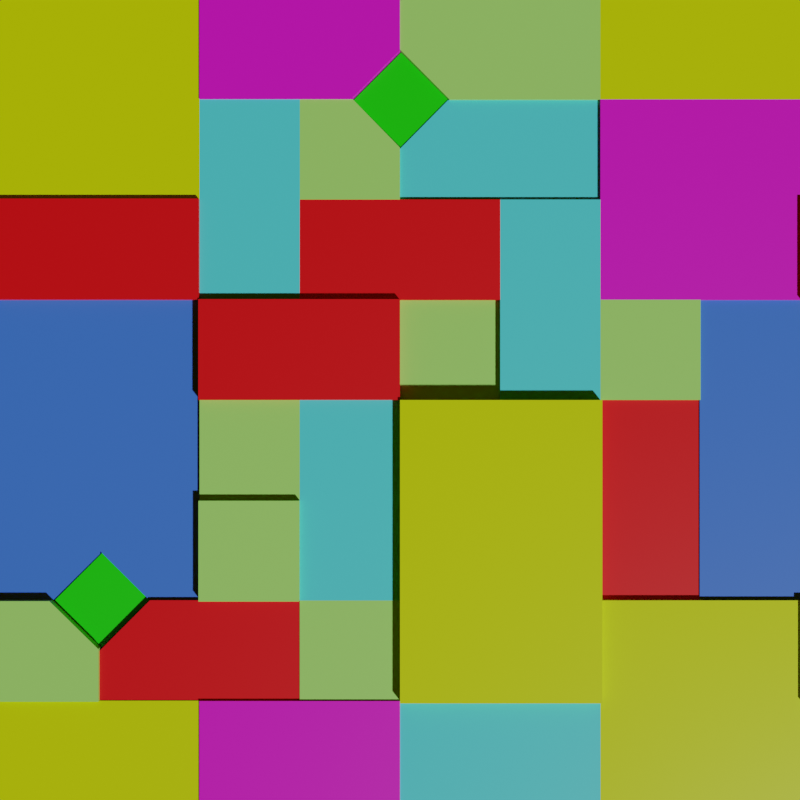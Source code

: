 # Source: Floortile.blend  (saved by Blender 2.90.8; exported with 4.5.12 LTS)
import bpy
from mathutils import Matrix  # noqa: F401  (used for matrix-valued properties, if any)

bpy.ops.wm.read_factory_settings(use_empty=True)
scene = bpy.context.scene
scene.name = 'Scene'

# ---- collections
col_collection = bpy.data.collections.new('Collection'); scene.collection.children.link(col_collection)

# ---- materials (node trees are filled in below, after node groups)
mat_material = bpy.data.materials.new('Material')
mat_material.alpha_threshold = 0.0
mat_material.use_transparent_shadow = False
mat_material.line_color = (0.0, 0.0, 0.0, 1.0)
mat_material_002 = bpy.data.materials.new('Material.002')
mat_material_002.use_transparent_shadow = False
mat_material_001 = bpy.data.materials.new('Material.001')
mat_material_001.use_transparent_shadow = False
mat_material_003 = bpy.data.materials.new('Material.003')
mat_material_003.use_transparent_shadow = False
mat_material_004 = bpy.data.materials.new('Material.004')
mat_material_004.use_transparent_shadow = False
mat_material_005 = bpy.data.materials.new('Material.005')
mat_material_005.use_transparent_shadow = False
mat_material_007 = bpy.data.materials.new('Material.007')
mat_material_007.use_transparent_shadow = False

# ---- material node trees
mat_material.use_nodes = True; mat_material.node_tree.nodes.clear()
_N = mat_material.node_tree.nodes; _L = mat_material.node_tree.links
n0 = _N.new('ShaderNodeOutputMaterial'); n0.name = 'Material Output'; n0.location = (300, 300)
n1 = _N.new('ShaderNodeBsdfPrincipled'); n1.name = 'Principled BSDF'; n1.location = (10, 300)
n1.distribution = 'GGX'
n1.subsurface_method = 'BURLEY'
n1.inputs[0].default_value = (0.6278, 0.8, 0.0, 1.0)
n1.inputs[2].default_value = 0.4
n1.inputs[3].default_value = 1.45
n1.inputs[27].default_value = (0.0, 0.0, 0.0, 1.0)
n1.inputs[28].default_value = 1.0
_L.new(n1.outputs[0], n0.inputs[0])
n0.is_active_output = True
mat_material_002.use_nodes = True; mat_material_002.node_tree.nodes.clear()
_N = mat_material_002.node_tree.nodes; _L = mat_material_002.node_tree.links
n0 = _N.new('ShaderNodeBsdfPrincipled'); n0.name = 'Principled BSDF'; n0.location = (10, 300)
n0.distribution = 'GGX'
n0.subsurface_method = 'BURLEY'
n0.inputs[0].default_value = (0.04615, 0.1739, 0.8, 1.0)
n0.inputs[3].default_value = 1.45
n0.inputs[27].default_value = (0.0, 0.0, 0.0, 1.0)
n0.inputs[28].default_value = 1.0
n1 = _N.new('ShaderNodeOutputMaterial'); n1.name = 'Material Output'; n1.location = (300, 300)
_L.new(n0.outputs[0], n1.inputs[0])
n1.is_active_output = True
mat_material_001.use_nodes = True; mat_material_001.node_tree.nodes.clear()
_N = mat_material_001.node_tree.nodes; _L = mat_material_001.node_tree.links
n0 = _N.new('ShaderNodeBsdfPrincipled'); n0.name = 'Principled BSDF'; n0.location = (10, 300)
n0.distribution = 'GGX'
n0.subsurface_method = 'BURLEY'
n0.inputs[0].default_value = (0.8, 0.0007775, 0.00573, 1.0)
n0.inputs[3].default_value = 1.45
n0.inputs[27].default_value = (0.0, 0.0, 0.0, 1.0)
n0.inputs[28].default_value = 1.0
n1 = _N.new('ShaderNodeOutputMaterial'); n1.name = 'Material Output'; n1.location = (300, 300)
_L.new(n0.outputs[0], n1.inputs[0])
n1.is_active_output = True
mat_material_003.use_nodes = True; mat_material_003.node_tree.nodes.clear()
_N = mat_material_003.node_tree.nodes; _L = mat_material_003.node_tree.links
n0 = _N.new('ShaderNodeBsdfPrincipled'); n0.name = 'Principled BSDF'; n0.location = (10, 300)
n0.distribution = 'GGX'
n0.subsurface_method = 'BURLEY'
n0.inputs[0].default_value = (0.3463, 0.8, 0.1568, 1.0)
n0.inputs[3].default_value = 1.45
n0.inputs[27].default_value = (0.0, 0.0, 0.0, 1.0)
n0.inputs[28].default_value = 1.0
n1 = _N.new('ShaderNodeOutputMaterial'); n1.name = 'Material Output'; n1.location = (300, 300)
_L.new(n0.outputs[0], n1.inputs[0])
n1.is_active_output = True
mat_material_004.use_nodes = True; mat_material_004.node_tree.nodes.clear()
_N = mat_material_004.node_tree.nodes; _L = mat_material_004.node_tree.links
n0 = _N.new('ShaderNodeBsdfPrincipled'); n0.name = 'Principled BSDF'; n0.location = (10, 300)
n0.distribution = 'GGX'
n0.subsurface_method = 'BURLEY'
n0.inputs[0].default_value = (0.07989, 0.7326, 0.8, 1.0)
n0.inputs[3].default_value = 1.45
n0.inputs[27].default_value = (0.0, 0.0, 0.0, 1.0)
n0.inputs[28].default_value = 1.0
n1 = _N.new('ShaderNodeOutputMaterial'); n1.name = 'Material Output'; n1.location = (300, 300)
_L.new(n0.outputs[0], n1.inputs[0])
n1.is_active_output = True
mat_material_005.use_nodes = True; mat_material_005.node_tree.nodes.clear()
_N = mat_material_005.node_tree.nodes; _L = mat_material_005.node_tree.links
n0 = _N.new('ShaderNodeBsdfPrincipled'); n0.name = 'Principled BSDF'; n0.location = (10, 300)
n0.distribution = 'GGX'
n0.subsurface_method = 'BURLEY'
n0.inputs[0].default_value = (0.8, 0.005405, 0.6655, 1.0)
n0.inputs[3].default_value = 1.45
n0.inputs[27].default_value = (0.0, 0.0, 0.0, 1.0)
n0.inputs[28].default_value = 1.0
n1 = _N.new('ShaderNodeOutputMaterial'); n1.name = 'Material Output'; n1.location = (300, 300)
_L.new(n0.outputs[0], n1.inputs[0])
n1.is_active_output = True
mat_material_007.use_nodes = True; mat_material_007.node_tree.nodes.clear()
_N = mat_material_007.node_tree.nodes; _L = mat_material_007.node_tree.links
n0 = _N.new('ShaderNodeBsdfPrincipled'); n0.name = 'Principled BSDF'; n0.location = (10, 300)
n0.distribution = 'GGX'
n0.subsurface_method = 'BURLEY'
n0.inputs[0].default_value = (0.007808, 0.8, 0.0, 1.0)
n0.inputs[3].default_value = 1.45
n0.inputs[27].default_value = (0.0, 0.0, 0.0, 1.0)
n0.inputs[28].default_value = 1.0
n1 = _N.new('ShaderNodeOutputMaterial'); n1.name = 'Material Output'; n1.location = (300, 300)
_L.new(n0.outputs[0], n1.inputs[0])
n1.is_active_output = True

# ---- world
world_world = bpy.data.worlds.new('World'); scene.world = world_world
world_world.use_nodes = True; world_world.node_tree.nodes.clear()
_N = world_world.node_tree.nodes; _L = world_world.node_tree.links
n0 = _N.new('ShaderNodeOutputWorld'); n0.name = 'World Output'; n0.location = (300, 300)
n1 = _N.new('ShaderNodeBackground'); n1.name = 'Background'; n1.location = (10, 300)
n1.inputs[0].default_value = (0.05087, 0.02132, 0.0, 1.0)
_L.new(n1.outputs[0], n0.inputs[0])
n0.is_active_output = True
world_world.color = (0.6152, 0.06141, 0.0)
world_world.use_sun_shadow = False
world_world.sun_shadow_jitter_overblur = 0.0

# ---- cameras
cam_camera_001 = bpy.data.cameras.new('Camera.001')

# ---- meshes
me_plane_002 = bpy.data.meshes.new('Plane.002')
me_plane_002.from_pydata([(-3.0, -3.0, 0.0), (3.0, -3.0, 0.0), (-3.0, 3.0, 0.0), (3.0, 3.0, 0.0), (-1.0, -3.0, 0.0), (1.0, -3.0, 0.0), (1.0, 3.0, 0.0), (-1.0, 3.0, 0.0), (-3.0, 1.0, 0.0), (-3.0, -1.0, 0.0), (3.0, -1.0, 0.0), (3.0, 1.0, 0.0), (-1.0, -1.0, 0.0), (-1.0, 1.0, 0.0), (1.0, -1.0, 0.0), (1.0, 1.0, 0.0)], [], [(15, 11, 3, 6), (8, 13, 7, 2), (13, 15, 6, 7), (4, 5, 14, 12), (12, 14, 15, 13), (0, 4, 12, 9), (9, 12, 13, 8), (5, 1, 10, 14), (14, 10, 11, 15)])
_uv = me_plane_002.uv_layers.new(name='UVMap')
_uv.uv.foreach_set('vector', [0.6667, 0.6667, 1.0, 0.6667, 1.0, 1.0, 0.6667, 1.0, 0.0, 0.6667, 0.3333, 0.6667, 0.3333, 1.0, 0.0, 1.0, 0.3333, 0.6667, 0.6667, 0.6667, 0.6667, 1.0, 0.3333, 1.0, 0.3333, 0.0, 0.6667, 0.0, 0.6667, 0.3333, 0.3333, 0.3333, 0.3333, 0.3333, 0.6667, 0.3333, 0.6667, 0.6667, 0.3333, 0.6667, 0.0, 0.0, 0.3333, 0.0, 0.3333, 0.3333, 0.0, 0.3333, 0.0, 0.3333, 0.3333, 0.3333, 0.3333, 0.6667, 0.0, 0.6667, 0.6667, 0.0, 1.0, 0.0, 1.0, 0.3333, 0.6667, 0.3333, 0.6667, 0.3333, 1.0, 0.3333, 1.0, 0.6667, 0.6667, 0.6667])
_ca = me_plane_002.color_attributes.new('Col', 'BYTE_COLOR', 'CORNER')
_ca.data.foreach_set('color', [1.0, 1.0, 1.0, 1.0, 1.0, 1.0, 1.0, 1.0, 1.0, 1.0, 1.0, 1.0, 1.0, 1.0, 1.0, 1.0, 1.0, 1.0, 1.0, 1.0, 1.0, 1.0, 1.0, 1.0, 1.0, 1.0, 1.0, 1.0, 1.0, 1.0, 1.0, 1.0, 1.0, 1.0, 1.0, 1.0, 1.0, 1.0, 1.0, 1.0, 1.0, 1.0, 1.0, 1.0, 1.0, 1.0, 1.0, 1.0, 1.0, 1.0, 1.0, 1.0, 1.0, 1.0, 1.0, 1.0, 1.0, 1.0, 1.0, 1.0, 1.0, 1.0, 1.0, 1.0, 1.0, 1.0, 1.0, 1.0, 1.0, 1.0, 1.0, 1.0, 1.0, 1.0, 1.0, 1.0, 1.0, 1.0, 1.0, 1.0, 1.0, 1.0, 1.0, 1.0, 1.0, 1.0, 1.0, 1.0, 1.0, 1.0, 1.0, 1.0, 1.0, 1.0, 1.0, 1.0, 1.0, 1.0, 1.0, 1.0, 1.0, 1.0, 1.0, 1.0, 1.0, 1.0, 1.0, 1.0, 1.0, 1.0, 1.0, 1.0, 1.0, 1.0, 1.0, 1.0, 1.0, 1.0, 1.0, 1.0, 1.0, 1.0, 1.0, 1.0, 1.0, 1.0, 1.0, 1.0, 1.0, 1.0, 1.0, 1.0, 1.0, 1.0, 1.0, 1.0, 1.0, 1.0, 1.0, 1.0, 1.0, 1.0, 1.0, 1.0])
me_plane_002.use_remesh_fix_poles = True
me_plane_002.use_remesh_preserve_attributes = False
me_plane_002.use_mirror_vertex_groups = False
me_plane_002.update()
me_plane_005 = bpy.data.meshes.new('Plane.005')
me_plane_005.from_pydata([(-1.0, 1.0, 0.4096), (-0.5, 1.0, 0.4096), (-0.75, 1.0, 0.4096), (-1.0, 0.25, 0.4096), (-1.0, 0.5, 0.4096), (-1.0, 0.75, 0.4096), (-0.75, 0.25, 0.4096), (-0.75, 0.5, 0.4096), (-0.75, 0.75, 0.4096), (-0.5, 0.25, 0.4096), (-0.5, 0.5, 0.4096), (-0.5, 0.75, 0.4096), (-1.0, 0.75, 0.3396), (-1.0, 1.0, 0.3396), (-0.75, 1.0, 0.3396), (-0.5, 1.0, 0.3396), (-0.75, 0.75, 0.3396), (-0.5, 0.75, 0.3396), (-1.0, 0.25, 0.3396), (-1.0, 0.5, 0.3396), (-0.75, 0.25, 0.3396), (-0.75, 0.5, 0.3396), (-0.5, 0.25, 0.3396), (-0.5, 0.5, 0.3396)], [], [(5, 0, 2, 8), (8, 2, 1, 11), (6, 7, 10, 9), (7, 8, 11, 10), (3, 4, 7, 6), (4, 5, 8, 7), (12, 16, 14, 13), (16, 17, 15, 14), (20, 22, 23, 21), (21, 23, 17, 16), (18, 20, 21, 19), (19, 21, 16, 12), (0, 5, 12, 13), (2, 0, 13, 14), (1, 2, 14, 15), (11, 1, 15, 17), (4, 3, 18, 19), (5, 4, 19, 12), (9, 10, 23, 22), (10, 11, 17, 23), (6, 9, 22, 20), (3, 6, 20, 18)])
_uv = me_plane_005.uv_layers.new(name='UVMap')
_uv.uv.foreach_set('vector', [0.3333, 0.625, 0.3333, 0.6667, 0.375, 0.6667, 0.375, 0.625, 0.375, 0.625, 0.375, 0.6667, 0.4167, 0.6667, 0.4167, 0.625, 0.375, 0.5417, 0.375, 0.5833, 0.4167, 0.5833, 0.4167, 0.5417, 0.375, 0.5833, 0.375, 0.625, 0.4167, 0.625, 0.4167, 0.5833, 0.3333, 0.5417, 0.3333, 0.5833, 0.375, 0.5833, 0.375, 0.5417, 0.3333, 0.5833, 0.3333, 0.625, 0.375, 0.625, 0.375, 0.5833, 0.3333, 0.625, 0.375, 0.625, 0.375, 0.6667, 0.3333, 0.6667, 0.375, 0.625, 0.4167, 0.625, 0.4167, 0.6667, 0.375, 0.6667, 0.375, 0.5417, 0.4167, 0.5417, 0.4167, 0.5833, 0.375, 0.5833, 0.375, 0.5833, 0.4167, 0.5833, 0.4167, 0.625, 0.375, 0.625, 0.3333, 0.5417, 0.375, 0.5417, 0.375, 0.5833, 0.3333, 0.5833, 0.3333, 0.5833, 0.375, 0.5833, 0.375, 0.625, 0.3333, 0.625, 0.3333, 0.6667, 0.3333, 0.625, 0.3333, 0.625, 0.3333, 0.6667, 0.375, 0.6667, 0.3333, 0.6667, 0.3333, 0.6667, 0.375, 0.6667, 0.4167, 0.6667, 0.375, 0.6667, 0.375, 0.6667, 0.4167, 0.6667, 0.4167, 0.625, 0.4167, 0.6667, 0.4167, 0.6667, 0.4167, 0.625, 0.3333, 0.5833, 0.3333, 0.5417, 0.3333, 0.5417, 0.3333, 0.5833, 0.3333, 0.625, 0.3333, 0.5833, 0.3333, 0.5833, 0.3333, 0.625, 0.4167, 0.5417, 0.4167, 0.5833, 0.4167, 0.5833, 0.4167, 0.5417, 0.4167, 0.5833, 0.4167, 0.625, 0.4167, 0.625, 0.4167, 0.5833, 0.375, 0.5417, 0.4167, 0.5417, 0.4167, 0.5417, 0.375, 0.5417, 0.3333, 0.5417, 0.375, 0.5417, 0.375, 0.5417, 0.3333, 0.5417])
me_plane_005.materials.append(mat_material)
me_plane_005.materials.append(mat_material_002)
me_plane_005.materials.append(mat_material_001)
me_plane_005.materials.append(mat_material_003)
me_plane_005.materials.append(mat_material_004)
me_plane_005.materials.append(mat_material_005)
me_plane_005.use_remesh_fix_poles = True
me_plane_005.use_remesh_preserve_attributes = False
me_plane_005.use_mirror_vertex_groups = False
me_plane_005.update()
me_plane_032 = bpy.data.meshes.new('Plane.032')
me_plane_032.from_pydata([(-1.25, -0.25, 0.4096), (-1.0, -0.25, 0.4096), (-1.25, 0.0, 0.4096), (-1.25, -0.5, 0.4096), (-1.25, -0.25, 0.3396), (-1.0, -0.25, 0.3396), (-1.25, 0.0, 0.3396), (-1.25, -0.5, 0.3396), (-1.0, -0.5, 0.3396), (-1.25, -0.75, 0.3396), (-1.0, -0.75, 0.3396), (-1.25, -0.75, 0.4096), (-1.0, -0.75, 0.4096), (-1.0, -0.5, 0.4096), (-0.75, -0.5, 0.4096), (-0.5, -0.75, 0.4096), (-0.75, -0.5, 0.3396), (-0.5, -0.75, 0.3396), (-0.5, -0.5, 0.3396), (-0.5, -0.25, 0.3396), (-0.5, -0.5, 0.4096), (-0.5, -0.25, 0.4096), (-0.5, 0.0, 0.4096), (-0.75, -0.25, 0.4096), (-0.75, 0.0, 0.4096), (-1.0, 0.0, 0.4096), (-0.75, 0.0, 0.3396), (-0.75, -0.25, 0.3396), (-0.5, 0.0, 0.3396), (-1.0, 0.0, 0.3396), (-0.75, -0.6286, 0.4096), (-0.628, -0.75, 0.4096), (-0.75, -0.6286, 0.3396), (-0.628, -0.75, 0.3396), (-0.8668, -0.75, 0.4096), (-0.8668, -0.75, 0.3396), (-0.75, -0.6343, 0.4096), (-0.75, -0.6343, 0.3396)], [], [(3, 0, 1, 13), (0, 2, 25, 1), (2, 0, 4, 6), (0, 3, 7, 4), (7, 8, 5, 4), (4, 5, 29, 6), (9, 10, 8, 7), (3, 11, 9, 7), (11, 12, 10, 9), (11, 3, 13, 12), (30, 14, 20, 15, 31), (31, 15, 17, 33), (33, 17, 18, 16, 32), (15, 20, 18, 17), (20, 21, 19, 18), (16, 18, 19, 27), (14, 23, 21, 20), (21, 22, 28, 19), (23, 24, 22, 21), (1, 25, 24, 23), (13, 1, 23, 14), (22, 24, 26, 28), (24, 25, 29, 26), (5, 27, 26, 29), (27, 19, 28, 26), (25, 2, 6, 29), (8, 16, 27, 5), (10, 35, 37, 32, 16, 8), (12, 13, 14, 30, 36, 34), (12, 34, 35, 10)])
me_plane_032.polygons.foreach_set('material_index', [1, 1, 1, 1, 1, 1, 1, 1, 1, 1, 1, 1, 1, 1, 1, 1, 1, 1, 1, 1, 1, 1, 1, 1, 1, 1, 1, 1, 1, 1])
_uv = me_plane_032.uv_layers.new(name='UVMap')
_uv.uv.foreach_set('vector', [0.4167, 0.5417, 0.4167, 0.5833, 0.4583, 0.5833, 0.4583, 0.5417, 0.4167, 0.5833, 0.4167, 0.625, 0.4583, 0.625, 0.4583, 0.5833, 0.4167, 0.625, 0.4167, 0.5833, 0.4167, 0.5833, 0.4167, 0.625, 0.4167, 0.5833, 0.4167, 0.5417, 0.4167, 0.5417, 0.4167, 0.5833, 0.4167, 0.5417, 0.4583, 0.5417, 0.4583, 0.5833, 0.4167, 0.5833, 0.4167, 0.5833, 0.4583, 0.5833, 0.4583, 0.625, 0.4167, 0.625, 0.4167, 0.5, 0.4583, 0.5, 0.4583, 0.5417, 0.4167, 0.5417, 0.4167, 0.5417, 0.4167, 0.5, 0.4167, 0.5, 0.4167, 0.5417, 0.4167, 0.5, 0.4583, 0.5, 0.4583, 0.5, 0.4167, 0.5, 0.4167, 0.5, 0.4167, 0.5417, 0.4583, 0.5417, 0.4583, 0.5, 0.5, 0.5202, 0.5, 0.5417, 0.5417, 0.5417, 0.5417, 0.5, 0.5203, 0.5, 0.5203, 0.5, 0.5417, 0.5, 0.5417, 0.5, 0.5203, 0.5, 0.5203, 0.5, 0.5417, 0.5, 0.5417, 0.5417, 0.5, 0.5417, 0.5, 0.5202, 0.5417, 0.5, 0.5417, 0.5417, 0.5417, 0.5417, 0.5417, 0.5, 0.5417, 0.5417, 0.5417, 0.5833, 0.5417, 0.5833, 0.5417, 0.5417, 0.5, 0.5417, 0.5417, 0.5417, 0.5417, 0.5833, 0.5, 0.5833, 0.5, 0.5417, 0.5, 0.5833, 0.5417, 0.5833, 0.5417, 0.5417, 0.5417, 0.5833, 0.5417, 0.625, 0.5417, 0.625, 0.5417, 0.5833, 0.5, 0.5833, 0.5, 0.625, 0.5417, 0.625, 0.5417, 0.5833, 0.4583, 0.5833, 0.4583, 0.625, 0.5, 0.625, 0.5, 0.5833, 0.4583, 0.5417, 0.4583, 0.5833, 0.5, 0.5833, 0.5, 0.5417, 0.5417, 0.625, 0.5, 0.625, 0.5, 0.625, 0.5417, 0.625, 0.5, 0.625, 0.4583, 0.625, 0.4583, 0.625, 0.5, 0.625, 0.4583, 0.5833, 0.5, 0.5833, 0.5, 0.625, 0.4583, 0.625, 0.5, 0.5833, 0.5417, 0.5833, 0.5417, 0.625, 0.5, 0.625, 0.4583, 0.625, 0.4167, 0.625, 0.4167, 0.625, 0.4583, 0.625, 0.4583, 0.5417, 0.5, 0.5417, 0.5, 0.5833, 0.4583, 0.5833, 0.4583, 0.5, 0.4805, 0.5, 0.5, 0.5193, 0.5, 0.5202, 0.5, 0.5417, 0.4583, 0.5417, 0.4583, 0.5, 0.4583, 0.5417, 0.5, 0.5417, 0.5, 0.5202, 0.5, 0.5193, 0.4805, 0.5, 0.4583, 0.5, 0.4805, 0.5, 0.4805, 0.5, 0.4583, 0.5])
me_plane_032.materials.append(mat_material)
me_plane_032.materials.append(mat_material_002)
me_plane_032.materials.append(mat_material_001)
me_plane_032.materials.append(mat_material_003)
me_plane_032.materials.append(mat_material_004)
me_plane_032.materials.append(mat_material_005)
me_plane_032.use_remesh_fix_poles = True
me_plane_032.use_remesh_preserve_attributes = False
me_plane_032.use_mirror_vertex_groups = False
me_plane_032.update()
me_plane_033 = bpy.data.meshes.new('Plane.033')
me_plane_033.from_pydata([(-4.47e-08, -0.25, 0.4096), (-0.25, -0.25, 0.4096), (-4.47e-08, 1.49e-08, 0.4096), (-4.47e-08, -0.25, 0.3396), (-0.25, -0.25, 0.3396), (-4.47e-08, 1.49e-08, 0.3396), (-0.25, 1.49e-08, 0.3396), (-0.5, 1.49e-08, 0.3396), (-0.25, 1.49e-08, 0.4096), (-0.5, 1.49e-08, 0.4096), (-0.5, -0.25, 0.4096), (-0.5, -0.25, 0.3396)], [], [(1, 0, 3, 4), (1, 8, 2, 0), (0, 2, 5, 3), (4, 3, 5, 6), (2, 8, 6, 5), (11, 4, 6, 7), (8, 9, 7, 6), (10, 9, 8, 1), (9, 10, 11, 7), (10, 1, 4, 11)])
me_plane_033.polygons.foreach_set('material_index', [2, 2, 2, 2, 2, 2, 2, 2, 2, 2])
_uv = me_plane_033.uv_layers.new(name='UVMap')
_uv.uv.foreach_set('vector', [0.4167, 0.4583, 0.4583, 0.4583, 0.4583, 0.4583, 0.4167, 0.4583, 0.4167, 0.4583, 0.4167, 0.5, 0.4583, 0.5, 0.4583, 0.4583, 0.4583, 0.4583, 0.4583, 0.5, 0.4583, 0.5, 0.4583, 0.4583, 0.4167, 0.4583, 0.4583, 0.4583, 0.4583, 0.5, 0.4167, 0.5, 0.4583, 0.5, 0.4167, 0.5, 0.4167, 0.5, 0.4583, 0.5, 0.375, 0.4583, 0.4167, 0.4583, 0.4167, 0.5, 0.375, 0.5, 0.4167, 0.5, 0.375, 0.5, 0.375, 0.5, 0.4167, 0.5, 0.375, 0.4583, 0.375, 0.5, 0.4167, 0.5, 0.4167, 0.4583, 0.375, 0.5, 0.375, 0.4583, 0.375, 0.4583, 0.375, 0.5, 0.375, 0.4583, 0.4167, 0.4583, 0.4167, 0.4583, 0.375, 0.4583])
me_plane_033.materials.append(mat_material)
me_plane_033.materials.append(mat_material_002)
me_plane_033.materials.append(mat_material_001)
me_plane_033.materials.append(mat_material_003)
me_plane_033.materials.append(mat_material_004)
me_plane_033.materials.append(mat_material_005)
me_plane_033.use_remesh_fix_poles = True
me_plane_033.use_remesh_preserve_attributes = False
me_plane_033.use_mirror_vertex_groups = False
me_plane_033.update()
me_plane_034 = bpy.data.meshes.new('Plane.034')
me_plane_034.from_pydata([(-0.25, -0.5, 0.4096), (-0.5, -0.5, 0.4096), (-0.25, -0.25, 0.4096), (-0.25, -0.5, 0.3396), (-0.5, -0.5, 0.3396), (-0.25, -0.25, 0.3396), (-0.5, -0.25, 0.3396), (-0.5, -0.25, 0.4096)], [], [(1, 0, 3, 4), (1, 7, 2, 0), (0, 2, 5, 3), (4, 3, 5, 6), (2, 7, 6, 5), (7, 1, 4, 6)])
me_plane_034.polygons.foreach_set('material_index', [3, 3, 3, 3, 3, 3])
_uv = me_plane_034.uv_layers.new(name='UVMap')
_uv.uv.foreach_set('vector', [0.4167, 0.625, 0.4583, 0.625, 0.4583, 0.625, 0.4167, 0.625, 0.4167, 0.625, 0.4167, 0.6667, 0.4583, 0.6667, 0.4583, 0.625, 0.4583, 0.625, 0.4583, 0.6667, 0.4583, 0.6667, 0.4583, 0.625, 0.4167, 0.625, 0.4583, 0.625, 0.4583, 0.6667, 0.4167, 0.6667, 0.4583, 0.6667, 0.4167, 0.6667, 0.4167, 0.6667, 0.4583, 0.6667, 0.4167, 0.6667, 0.4167, 0.625, 0.4167, 0.625, 0.4167, 0.6667])
me_plane_034.materials.append(mat_material)
me_plane_034.materials.append(mat_material_002)
me_plane_034.materials.append(mat_material_001)
me_plane_034.materials.append(mat_material_003)
me_plane_034.materials.append(mat_material_004)
me_plane_034.materials.append(mat_material_005)
me_plane_034.use_remesh_fix_poles = True
me_plane_034.use_remesh_preserve_attributes = False
me_plane_034.use_mirror_vertex_groups = False
me_plane_034.update()
me_plane_035 = bpy.data.meshes.new('Plane.035')
me_plane_035.from_pydata([(-5.96e-08, -0.25, 0.4096), (-5.96e-08, -0.5, 0.4096), (0.25, -0.25, 0.4096), (-5.96e-08, -0.25, 0.3396), (-5.96e-08, -0.5, 0.3396), (0.25, -0.25, 0.3396), (0.5, -0.25, 0.3396), (0.25, -0.5, 0.3396), (0.25, -0.75, 0.3396), (0.5, -0.5, 0.3396), (0.5, -0.75, 0.3396), (0.5, -0.5, 0.4096), (0.5, -0.25, 0.4096), (0.5, -0.75, 0.4096), (0.25, -0.5, 0.4096), (0.25, -0.75, 0.4096), (0.25, -1.0, 0.4096), (-5.96e-08, -0.75, 0.4096), (-5.96e-08, -1.0, 0.4096), (-5.96e-08, -0.75, 0.3396), (-5.96e-08, -1.0, 0.3396), (0.25, -1.0, 0.3396), (0.5, -1.0, 0.3396), (0.5, -1.0, 0.4096)], [], [(0, 1, 4, 3), (1, 0, 2, 14), (2, 0, 3, 5), (4, 7, 5, 3), (12, 2, 5, 6), (7, 9, 6, 5), (19, 8, 7, 4), (8, 10, 9, 7), (11, 12, 6, 9), (13, 11, 9, 10), (14, 2, 12, 11), (15, 14, 11, 13), (17, 1, 14, 15), (18, 17, 15, 16), (16, 15, 13, 23), (17, 18, 20, 19), (1, 17, 19, 4), (20, 21, 8, 19), (18, 16, 21, 20), (21, 22, 10, 8), (16, 23, 22, 21), (23, 13, 10, 22)])
_uv = me_plane_035.uv_layers.new(name='UVMap')
_uv.uv.foreach_set('vector', [0.3333, 0.6667, 0.3333, 0.625, 0.3333, 0.625, 0.3333, 0.6667, 0.3333, 0.625, 0.3333, 0.6667, 0.375, 0.6667, 0.375, 0.625, 0.375, 0.6667, 0.3333, 0.6667, 0.3333, 0.6667, 0.375, 0.6667, 0.3333, 0.625, 0.375, 0.625, 0.375, 0.6667, 0.3333, 0.6667, 0.4167, 0.6667, 0.375, 0.6667, 0.375, 0.6667, 0.4167, 0.6667, 0.375, 0.625, 0.4167, 0.625, 0.4167, 0.6667, 0.375, 0.6667, 0.3333, 0.5833, 0.375, 0.5833, 0.375, 0.625, 0.3333, 0.625, 0.375, 0.5833, 0.4167, 0.5833, 0.4167, 0.625, 0.375, 0.625, 0.4167, 0.625, 0.4167, 0.6667, 0.4167, 0.6667, 0.4167, 0.625, 0.4167, 0.5833, 0.4167, 0.625, 0.4167, 0.625, 0.4167, 0.5833, 0.375, 0.625, 0.375, 0.6667, 0.4167, 0.6667, 0.4167, 0.625, 0.375, 0.5833, 0.375, 0.625, 0.4167, 0.625, 0.4167, 0.5833, 0.3333, 0.5833, 0.3333, 0.625, 0.375, 0.625, 0.375, 0.5833, 0.3333, 0.5417, 0.3333, 0.5833, 0.375, 0.5833, 0.375, 0.5417, 0.375, 0.5417, 0.375, 0.5833, 0.4167, 0.5833, 0.4167, 0.5417, 0.3333, 0.5833, 0.3333, 0.5417, 0.3333, 0.5417, 0.3333, 0.5833, 0.3333, 0.625, 0.3333, 0.5833, 0.3333, 0.5833, 0.3333, 0.625, 0.3333, 0.5417, 0.375, 0.5417, 0.375, 0.5833, 0.3333, 0.5833, 0.3333, 0.5417, 0.375, 0.5417, 0.375, 0.5417, 0.3333, 0.5417, 0.375, 0.5417, 0.4167, 0.5417, 0.4167, 0.5833, 0.375, 0.5833, 0.375, 0.5417, 0.4167, 0.5417, 0.4167, 0.5417, 0.375, 0.5417, 0.4167, 0.5417, 0.4167, 0.5833, 0.4167, 0.5833, 0.4167, 0.5417])
me_plane_035.materials.append(mat_material)
me_plane_035.materials.append(mat_material_002)
me_plane_035.materials.append(mat_material_001)
me_plane_035.materials.append(mat_material_003)
me_plane_035.materials.append(mat_material_004)
me_plane_035.materials.append(mat_material_005)
me_plane_035.use_remesh_fix_poles = True
me_plane_035.use_remesh_preserve_attributes = False
me_plane_035.use_mirror_vertex_groups = False
me_plane_035.update()
me_plane_036 = bpy.data.meshes.new('Plane.036')
me_plane_036.from_pydata([(0.25, -0.25, 0.4096), (0.25, -2.98e-08, 0.4096), (0.5, -0.25, 0.4096), (0.25, -0.25, 0.3396), (0.25, -2.98e-08, 0.3396), (0.5, -0.25, 0.3396), (0.5, -2.98e-08, 0.3396), (0.5, 0.25, 0.3396), (0.5, -2.98e-08, 0.4096), (0.5, 0.25, 0.4096), (0.25, 0.25, 0.4096), (0.25, 0.25, 0.3396)], [], [(1, 0, 3, 4), (1, 8, 2, 0), (0, 2, 5, 3), (4, 3, 5, 6), (2, 8, 6, 5), (11, 4, 6, 7), (8, 9, 7, 6), (10, 9, 8, 1), (9, 10, 11, 7), (10, 1, 4, 11)])
me_plane_036.polygons.foreach_set('material_index', [4, 4, 4, 4, 4, 4, 4, 4, 4, 4])
_uv = me_plane_036.uv_layers.new(name='UVMap')
_uv.uv.foreach_set('vector', [0.4167, 0.4583, 0.4583, 0.4583, 0.4583, 0.4583, 0.4167, 0.4583, 0.4167, 0.4583, 0.4167, 0.5, 0.4583, 0.5, 0.4583, 0.4583, 0.4583, 0.4583, 0.4583, 0.5, 0.4583, 0.5, 0.4583, 0.4583, 0.4167, 0.4583, 0.4583, 0.4583, 0.4583, 0.5, 0.4167, 0.5, 0.4583, 0.5, 0.4167, 0.5, 0.4167, 0.5, 0.4583, 0.5, 0.375, 0.4583, 0.4167, 0.4583, 0.4167, 0.5, 0.375, 0.5, 0.4167, 0.5, 0.375, 0.5, 0.375, 0.5, 0.4167, 0.5, 0.375, 0.4583, 0.375, 0.5, 0.4167, 0.5, 0.4167, 0.4583, 0.375, 0.5, 0.375, 0.4583, 0.375, 0.4583, 0.375, 0.5, 0.375, 0.4583, 0.4167, 0.4583, 0.4167, 0.4583, 0.375, 0.4583])
me_plane_036.materials.append(mat_material)
me_plane_036.materials.append(mat_material_002)
me_plane_036.materials.append(mat_material_001)
me_plane_036.materials.append(mat_material_003)
me_plane_036.materials.append(mat_material_004)
me_plane_036.materials.append(mat_material_005)
me_plane_036.use_remesh_fix_poles = True
me_plane_036.use_remesh_preserve_attributes = False
me_plane_036.use_mirror_vertex_groups = False
me_plane_036.update()
me_plane_037 = bpy.data.meshes.new('Plane.037')
me_plane_037.from_pydata([(-0.5, 1.49e-08, 0.4096), (-0.5, 0.25, 0.4096), (-0.25, 0.0, 0.4096), (-0.5, 1.49e-08, 0.3396), (-0.5, 0.25, 0.3396), (-0.25, 0.0, 0.3396), (-0.25, 0.25, 0.3396), (-0.25, 0.5, 0.3396), (-0.25, 0.25, 0.4096), (-0.25, 0.5, 0.4096), (-0.5, 0.5, 0.4096), (-0.5, 0.5, 0.3396)], [], [(1, 0, 3, 4), (1, 8, 2, 0), (0, 2, 5, 3), (4, 3, 5, 6), (2, 8, 6, 5), (11, 4, 6, 7), (8, 9, 7, 6), (10, 9, 8, 1), (9, 10, 11, 7), (10, 1, 4, 11)])
me_plane_037.polygons.foreach_set('material_index', [4, 4, 4, 4, 4, 4, 4, 4, 4, 4])
_uv = me_plane_037.uv_layers.new(name='UVMap')
_uv.uv.foreach_set('vector', [0.4167, 0.4583, 0.4583, 0.4583, 0.4583, 0.4583, 0.4167, 0.4583, 0.4167, 0.4583, 0.4167, 0.5, 0.4583, 0.5, 0.4583, 0.4583, 0.4583, 0.4583, 0.4583, 0.5, 0.4583, 0.5, 0.4583, 0.4583, 0.4167, 0.4583, 0.4583, 0.4583, 0.4583, 0.5, 0.4167, 0.5, 0.4583, 0.5, 0.4167, 0.5, 0.4167, 0.5, 0.4583, 0.5, 0.375, 0.4583, 0.4167, 0.4583, 0.4167, 0.5, 0.375, 0.5, 0.4167, 0.5, 0.375, 0.5, 0.375, 0.5, 0.4167, 0.5, 0.375, 0.4583, 0.375, 0.5, 0.4167, 0.5, 0.4167, 0.4583, 0.375, 0.5, 0.375, 0.4583, 0.375, 0.4583, 0.375, 0.5, 0.375, 0.4583, 0.4167, 0.4583, 0.4167, 0.4583, 0.375, 0.4583])
me_plane_037.materials.append(mat_material)
me_plane_037.materials.append(mat_material_002)
me_plane_037.materials.append(mat_material_001)
me_plane_037.materials.append(mat_material_003)
me_plane_037.materials.append(mat_material_004)
me_plane_037.materials.append(mat_material_005)
me_plane_037.use_remesh_fix_poles = True
me_plane_037.use_remesh_preserve_attributes = False
me_plane_037.use_mirror_vertex_groups = False
me_plane_037.update()
me_plane_038 = bpy.data.meshes.new('Plane.038')
me_plane_038.from_pydata([(0.25, -0.25, 0.4096), (-8.941e-08, -0.25, 0.4096), (0.25, -5.96e-08, 0.4096), (0.25, -0.25, 0.3396), (-8.941e-08, -0.25, 0.3396), (0.25, -5.96e-08, 0.3396), (-8.941e-08, -5.96e-08, 0.3396), (-8.941e-08, -5.96e-08, 0.4096)], [], [(1, 0, 3, 4), (1, 7, 2, 0), (0, 2, 5, 3), (4, 3, 5, 6), (2, 7, 6, 5), (7, 1, 4, 6)])
me_plane_038.polygons.foreach_set('material_index', [3, 3, 3, 3, 3, 3])
_uv = me_plane_038.uv_layers.new(name='UVMap')
_uv.uv.foreach_set('vector', [0.4167, 0.625, 0.4583, 0.625, 0.4583, 0.625, 0.4167, 0.625, 0.4167, 0.625, 0.4167, 0.6667, 0.4583, 0.6667, 0.4583, 0.625, 0.4583, 0.625, 0.4583, 0.6667, 0.4583, 0.6667, 0.4583, 0.625, 0.4167, 0.625, 0.4583, 0.625, 0.4583, 0.6667, 0.4167, 0.6667, 0.4583, 0.6667, 0.4167, 0.6667, 0.4167, 0.6667, 0.4583, 0.6667, 0.4167, 0.6667, 0.4167, 0.625, 0.4167, 0.625, 0.4167, 0.6667])
me_plane_038.materials.append(mat_material)
me_plane_038.materials.append(mat_material_002)
me_plane_038.materials.append(mat_material_001)
me_plane_038.materials.append(mat_material_003)
me_plane_038.materials.append(mat_material_004)
me_plane_038.materials.append(mat_material_005)
me_plane_038.use_remesh_fix_poles = True
me_plane_038.use_remesh_preserve_attributes = False
me_plane_038.use_mirror_vertex_groups = False
me_plane_038.update()
me_plane_039 = bpy.data.meshes.new('Plane.039')
me_plane_039.from_pydata([(0.25, -1.49e-08, 0.4096), (-5.96e-08, -1.49e-08, 0.4096), (0.25, 0.25, 0.4096), (0.25, -1.49e-08, 0.3396), (-5.96e-08, -1.49e-08, 0.3396), (0.25, 0.25, 0.3396), (-5.96e-08, 0.25, 0.3396), (-0.25, 0.25, 0.3396), (-5.96e-08, 0.25, 0.4096), (-0.25, 0.25, 0.4096), (-0.25, -1.49e-08, 0.4096), (-0.25, -1.49e-08, 0.3396)], [], [(1, 0, 3, 4), (1, 8, 2, 0), (0, 2, 5, 3), (4, 3, 5, 6), (2, 8, 6, 5), (11, 4, 6, 7), (8, 9, 7, 6), (10, 9, 8, 1), (9, 10, 11, 7), (10, 1, 4, 11)])
me_plane_039.polygons.foreach_set('material_index', [2, 2, 2, 2, 2, 2, 2, 2, 2, 2])
_uv = me_plane_039.uv_layers.new(name='UVMap')
_uv.uv.foreach_set('vector', [0.4167, 0.4583, 0.4583, 0.4583, 0.4583, 0.4583, 0.4167, 0.4583, 0.4167, 0.4583, 0.4167, 0.5, 0.4583, 0.5, 0.4583, 0.4583, 0.4583, 0.4583, 0.4583, 0.5, 0.4583, 0.5, 0.4583, 0.4583, 0.4167, 0.4583, 0.4583, 0.4583, 0.4583, 0.5, 0.4167, 0.5, 0.4583, 0.5, 0.4167, 0.5, 0.4167, 0.5, 0.4583, 0.5, 0.375, 0.4583, 0.4167, 0.4583, 0.4167, 0.5, 0.375, 0.5, 0.4167, 0.5, 0.375, 0.5, 0.375, 0.5, 0.4167, 0.5, 0.375, 0.4583, 0.375, 0.5, 0.4167, 0.5, 0.4167, 0.4583, 0.375, 0.5, 0.375, 0.4583, 0.375, 0.4583, 0.375, 0.5, 0.375, 0.4583, 0.4167, 0.4583, 0.4167, 0.4583, 0.375, 0.4583])
me_plane_039.materials.append(mat_material)
me_plane_039.materials.append(mat_material_002)
me_plane_039.materials.append(mat_material_001)
me_plane_039.materials.append(mat_material_003)
me_plane_039.materials.append(mat_material_004)
me_plane_039.materials.append(mat_material_005)
me_plane_039.use_remesh_fix_poles = True
me_plane_039.use_remesh_preserve_attributes = False
me_plane_039.use_mirror_vertex_groups = False
me_plane_039.update()
me_plane_040 = bpy.data.meshes.new('Plane.040')
me_plane_040.from_pydata([(-1.49e-08, 0.25, 0.4096), (-0.25, 0.25, 0.4096), (-1.49e-08, 0.25, 0.3396), (-0.25, 0.25, 0.3396), (-0.25, 0.5, 0.3396), (-0.25, 0.5, 0.4096), (-1.49e-08, 0.3797, 0.4096), (-1.49e-08, 0.3797, 0.3396), (-0.1176, 0.5, 0.3396), (-0.1176, 0.5, 0.4096)], [], [(1, 0, 2, 3), (9, 5, 4, 8), (5, 1, 3, 4), (8, 7, 6, 9), (3, 2, 7, 8, 4), (1, 5, 9, 6, 0), (0, 6, 7, 2)])
me_plane_040.polygons.foreach_set('material_index', [3, 3, 3, 3, 3, 3, 3])
_uv = me_plane_040.uv_layers.new(name='UVMap')
_uv.uv.foreach_set('vector', [0.4167, 0.625, 0.4583, 0.625, 0.4583, 0.625, 0.4167, 0.625, 0.4387, 0.6667, 0.4167, 0.6667, 0.4167, 0.6667, 0.4387, 0.6667, 0.4167, 0.6667, 0.4167, 0.625, 0.4167, 0.625, 0.4167, 0.6667, 0.4387, 0.6667, 0.4583, 0.6466, 0.4583, 0.6466, 0.4387, 0.6667, 0.4167, 0.625, 0.4583, 0.625, 0.4583, 0.6466, 0.4387, 0.6667, 0.4167, 0.6667, 0.4167, 0.625, 0.4167, 0.6667, 0.4387, 0.6667, 0.4583, 0.6466, 0.4583, 0.625, 0.4583, 0.625, 0.4583, 0.6466, 0.4583, 0.6466, 0.4583, 0.625])
me_plane_040.materials.append(mat_material)
me_plane_040.materials.append(mat_material_002)
me_plane_040.materials.append(mat_material_001)
me_plane_040.materials.append(mat_material_003)
me_plane_040.materials.append(mat_material_004)
me_plane_040.materials.append(mat_material_005)
me_plane_040.use_remesh_fix_poles = True
me_plane_040.use_remesh_preserve_attributes = False
me_plane_040.use_mirror_vertex_groups = False
me_plane_040.update()
me_plane_041 = bpy.data.meshes.new('Plane.041')
me_plane_041.from_pydata([(0.5, 0.25, 0.4096), (0.25, 0.25, 0.4096), (0.5, 0.5, 0.4096), (0.5, 0.25, 0.3396), (0.25, 0.25, 0.3396), (0.5, 0.5, 0.3396), (0.25, 0.5, 0.3396), (0.25, 0.5, 0.4096), (-5.96e-08, 0.25, 0.4096), (-5.96e-08, 0.25, 0.3396), (0.1202, 0.5, 0.3396), (0.1202, 0.5, 0.4096), (-5.96e-08, 0.3784, 0.4096), (-5.96e-08, 0.3784, 0.3396)], [], [(1, 0, 3, 4), (1, 7, 2, 0), (0, 2, 5, 3), (4, 3, 5, 6), (2, 7, 6, 5), (12, 8, 9, 13), (8, 1, 4, 9), (13, 10, 11, 12), (8, 12, 11, 7, 1), (9, 4, 6, 10, 13), (7, 11, 10, 6)])
me_plane_041.polygons.foreach_set('material_index', [4, 4, 4, 4, 4, 4, 4, 4, 4, 4, 4])
_uv = me_plane_041.uv_layers.new(name='UVMap')
_uv.uv.foreach_set('vector', [0.4167, 0.4583, 0.4583, 0.4583, 0.4583, 0.4583, 0.4167, 0.4583, 0.4167, 0.4583, 0.4167, 0.5, 0.4583, 0.5, 0.4583, 0.4583, 0.4583, 0.4583, 0.4583, 0.5, 0.4583, 0.5, 0.4583, 0.4583, 0.4167, 0.4583, 0.4583, 0.4583, 0.4583, 0.5, 0.4167, 0.5, 0.4583, 0.5, 0.4167, 0.5, 0.4167, 0.5, 0.4583, 0.5, 0.375, 0.4797, 0.375, 0.4583, 0.375, 0.4583, 0.375, 0.4797, 0.375, 0.4583, 0.4167, 0.4583, 0.4167, 0.4583, 0.375, 0.4583, 0.375, 0.4797, 0.395, 0.5, 0.395, 0.5, 0.375, 0.4797, 0.375, 0.4583, 0.375, 0.4797, 0.395, 0.5, 0.4167, 0.5, 0.4167, 0.4583, 0.375, 0.4583, 0.4167, 0.4583, 0.4167, 0.5, 0.395, 0.5, 0.375, 0.4797, 0.4167, 0.5, 0.395, 0.5, 0.395, 0.5, 0.4167, 0.5])
me_plane_041.materials.append(mat_material)
me_plane_041.materials.append(mat_material_002)
me_plane_041.materials.append(mat_material_001)
me_plane_041.materials.append(mat_material_003)
me_plane_041.materials.append(mat_material_004)
me_plane_041.materials.append(mat_material_005)
me_plane_041.use_remesh_fix_poles = True
me_plane_041.use_remesh_preserve_attributes = False
me_plane_041.use_mirror_vertex_groups = False
me_plane_041.update()
me_plane_042 = bpy.data.meshes.new('Plane.042')
me_plane_042.from_pydata([(0.5, -1.25, 0.4096), (0.25, -1.25, 0.4096), (0.5, -1.0, 0.4096), (0.5, -1.25, 0.3396), (0.25, -1.25, 0.3396), (0.5, -1.0, 0.3396), (0.25, -1.0, 0.3396), (-5.96e-08, -1.0, 0.3396), (0.25, -1.0, 0.4096), (-5.96e-08, -1.0, 0.4096), (-5.96e-08, -1.25, 0.4096), (-5.96e-08, -1.25, 0.3396)], [], [(1, 0, 3, 4), (1, 8, 2, 0), (0, 2, 5, 3), (4, 3, 5, 6), (2, 8, 6, 5), (11, 4, 6, 7), (8, 9, 7, 6), (10, 9, 8, 1), (9, 10, 11, 7), (10, 1, 4, 11)])
me_plane_042.polygons.foreach_set('material_index', [4, 4, 4, 4, 4, 4, 4, 4, 4, 4])
_uv = me_plane_042.uv_layers.new(name='UVMap')
_uv.uv.foreach_set('vector', [0.4167, 0.4583, 0.4583, 0.4583, 0.4583, 0.4583, 0.4167, 0.4583, 0.4167, 0.4583, 0.4167, 0.5, 0.4583, 0.5, 0.4583, 0.4583, 0.4583, 0.4583, 0.4583, 0.5, 0.4583, 0.5, 0.4583, 0.4583, 0.4167, 0.4583, 0.4583, 0.4583, 0.4583, 0.5, 0.4167, 0.5, 0.4583, 0.5, 0.4167, 0.5, 0.4167, 0.5, 0.4583, 0.5, 0.375, 0.4583, 0.4167, 0.4583, 0.4167, 0.5, 0.375, 0.5, 0.4167, 0.5, 0.375, 0.5, 0.375, 0.5, 0.4167, 0.5, 0.375, 0.4583, 0.375, 0.5, 0.4167, 0.5, 0.4167, 0.4583, 0.375, 0.5, 0.375, 0.4583, 0.375, 0.4583, 0.375, 0.5, 0.375, 0.4583, 0.4167, 0.4583, 0.4167, 0.4583, 0.375, 0.4583])
me_plane_042.materials.append(mat_material)
me_plane_042.materials.append(mat_material_002)
me_plane_042.materials.append(mat_material_001)
me_plane_042.materials.append(mat_material_003)
me_plane_042.materials.append(mat_material_004)
me_plane_042.materials.append(mat_material_005)
me_plane_042.use_remesh_fix_poles = True
me_plane_042.use_remesh_preserve_attributes = False
me_plane_042.use_mirror_vertex_groups = False
me_plane_042.update()
me_plane_043 = bpy.data.meshes.new('Plane.043')
me_plane_043.from_pydata([(0.5, -0.75, 0.4096), (0.5, -1.0, 0.4096), (0.75, -0.75, 0.4096), (0.5, -0.75, 0.3396), (0.5, -1.0, 0.3396), (0.75, -0.75, 0.3396), (1.0, -0.75, 0.3396), (0.75, -1.0, 0.3396), (0.75, -1.25, 0.3396), (1.0, -1.0, 0.3396), (1.0, -1.25, 0.3396), (1.0, -1.0, 0.4096), (1.0, -0.75, 0.4096), (1.0, -1.25, 0.4096), (0.75, -1.0, 0.4096), (0.75, -1.25, 0.4096), (0.75, -1.5, 0.4096), (0.5, -1.25, 0.4096), (0.5, -1.5, 0.4096), (0.5, -1.25, 0.3396), (0.5, -1.5, 0.3396), (0.75, -1.5, 0.3396), (1.0, -1.5, 0.3396), (1.0, -1.5, 0.4096)], [], [(0, 1, 4, 3), (1, 0, 2, 14), (2, 0, 3, 5), (4, 7, 5, 3), (12, 2, 5, 6), (7, 9, 6, 5), (19, 8, 7, 4), (8, 10, 9, 7), (11, 12, 6, 9), (13, 11, 9, 10), (14, 2, 12, 11), (15, 14, 11, 13), (17, 1, 14, 15), (18, 17, 15, 16), (16, 15, 13, 23), (17, 18, 20, 19), (1, 17, 19, 4), (20, 21, 8, 19), (18, 16, 21, 20), (21, 22, 10, 8), (16, 23, 22, 21), (23, 13, 10, 22)])
_uv = me_plane_043.uv_layers.new(name='UVMap')
_uv.uv.foreach_set('vector', [0.3333, 0.6667, 0.3333, 0.625, 0.3333, 0.625, 0.3333, 0.6667, 0.3333, 0.625, 0.3333, 0.6667, 0.375, 0.6667, 0.375, 0.625, 0.375, 0.6667, 0.3333, 0.6667, 0.3333, 0.6667, 0.375, 0.6667, 0.3333, 0.625, 0.375, 0.625, 0.375, 0.6667, 0.3333, 0.6667, 0.4167, 0.6667, 0.375, 0.6667, 0.375, 0.6667, 0.4167, 0.6667, 0.375, 0.625, 0.4167, 0.625, 0.4167, 0.6667, 0.375, 0.6667, 0.3333, 0.5833, 0.375, 0.5833, 0.375, 0.625, 0.3333, 0.625, 0.375, 0.5833, 0.4167, 0.5833, 0.4167, 0.625, 0.375, 0.625, 0.4167, 0.625, 0.4167, 0.6667, 0.4167, 0.6667, 0.4167, 0.625, 0.4167, 0.5833, 0.4167, 0.625, 0.4167, 0.625, 0.4167, 0.5833, 0.375, 0.625, 0.375, 0.6667, 0.4167, 0.6667, 0.4167, 0.625, 0.375, 0.5833, 0.375, 0.625, 0.4167, 0.625, 0.4167, 0.5833, 0.3333, 0.5833, 0.3333, 0.625, 0.375, 0.625, 0.375, 0.5833, 0.3333, 0.5417, 0.3333, 0.5833, 0.375, 0.5833, 0.375, 0.5417, 0.375, 0.5417, 0.375, 0.5833, 0.4167, 0.5833, 0.4167, 0.5417, 0.3333, 0.5833, 0.3333, 0.5417, 0.3333, 0.5417, 0.3333, 0.5833, 0.3333, 0.625, 0.3333, 0.5833, 0.3333, 0.5833, 0.3333, 0.625, 0.3333, 0.5417, 0.375, 0.5417, 0.375, 0.5833, 0.3333, 0.5833, 0.3333, 0.5417, 0.375, 0.5417, 0.375, 0.5417, 0.3333, 0.5417, 0.375, 0.5417, 0.4167, 0.5417, 0.4167, 0.5833, 0.375, 0.5833, 0.375, 0.5417, 0.4167, 0.5417, 0.4167, 0.5417, 0.375, 0.5417, 0.4167, 0.5417, 0.4167, 0.5833, 0.4167, 0.5833, 0.4167, 0.5417])
me_plane_043.materials.append(mat_material)
me_plane_043.materials.append(mat_material_002)
me_plane_043.materials.append(mat_material_001)
me_plane_043.materials.append(mat_material_003)
me_plane_043.materials.append(mat_material_004)
me_plane_043.materials.append(mat_material_005)
me_plane_043.use_remesh_fix_poles = True
me_plane_043.use_remesh_preserve_attributes = False
me_plane_043.use_mirror_vertex_groups = False
me_plane_043.update()
me_plane_044 = bpy.data.meshes.new('Plane.044')
me_plane_044.from_pydata([(0.5, 0.5, 0.4096), (0.25, 0.5, 0.4096), (0.5, 0.75, 0.4096), (0.5, 0.5, 0.3396), (0.25, 0.5, 0.3396), (0.5, 0.75, 0.3396), (0.25, 0.75, 0.3396), (0.25, 0.75, 0.4096)], [], [(1, 0, 3, 4), (1, 7, 2, 0), (0, 2, 5, 3), (4, 3, 5, 6), (2, 7, 6, 5), (7, 1, 4, 6)])
me_plane_044.polygons.foreach_set('material_index', [3, 3, 3, 3, 3, 3])
_uv = me_plane_044.uv_layers.new(name='UVMap')
_uv.uv.foreach_set('vector', [0.4167, 0.625, 0.4583, 0.625, 0.4583, 0.625, 0.4167, 0.625, 0.4167, 0.625, 0.4167, 0.6667, 0.4583, 0.6667, 0.4583, 0.625, 0.4583, 0.625, 0.4583, 0.6667, 0.4583, 0.6667, 0.4583, 0.625, 0.4167, 0.625, 0.4583, 0.625, 0.4583, 0.6667, 0.4167, 0.6667, 0.4583, 0.6667, 0.4167, 0.6667, 0.4167, 0.6667, 0.4583, 0.6667, 0.4167, 0.6667, 0.4167, 0.625, 0.4167, 0.625, 0.4167, 0.6667])
me_plane_044.materials.append(mat_material)
me_plane_044.materials.append(mat_material_002)
me_plane_044.materials.append(mat_material_001)
me_plane_044.materials.append(mat_material_003)
me_plane_044.materials.append(mat_material_004)
me_plane_044.materials.append(mat_material_005)
me_plane_044.use_remesh_fix_poles = True
me_plane_044.use_remesh_preserve_attributes = False
me_plane_044.use_mirror_vertex_groups = False
me_plane_044.update()
me_plane_045 = bpy.data.meshes.new('Plane.045')
me_plane_045.from_pydata([(-0.25, -0.75, 0.4096), (-0.25, -0.5, 0.4096), (-1.083e-07, -0.75, 0.4096), (-0.25, -0.75, 0.3396), (-0.25, -0.5, 0.3396), (-1.083e-07, -0.75, 0.3396), (-9.735e-08, -0.5, 0.3396), (-8.643e-08, -0.25, 0.3396), (-9.735e-08, -0.5, 0.4096), (-8.643e-08, -0.25, 0.4096), (-0.25, -0.25, 0.4096), (-0.25, -0.25, 0.3396)], [], [(1, 0, 3, 4), (1, 8, 2, 0), (0, 2, 5, 3), (4, 3, 5, 6), (2, 8, 6, 5), (11, 4, 6, 7), (8, 9, 7, 6), (10, 9, 8, 1), (9, 10, 11, 7), (10, 1, 4, 11)])
me_plane_045.polygons.foreach_set('material_index', [4, 4, 4, 4, 4, 4, 4, 4, 4, 4])
_uv = me_plane_045.uv_layers.new(name='UVMap')
_uv.uv.foreach_set('vector', [0.4167, 0.4583, 0.4583, 0.4583, 0.4583, 0.4583, 0.4167, 0.4583, 0.4167, 0.4583, 0.4167, 0.5, 0.4583, 0.5, 0.4583, 0.4583, 0.4583, 0.4583, 0.4583, 0.5, 0.4583, 0.5, 0.4583, 0.4583, 0.4167, 0.4583, 0.4583, 0.4583, 0.4583, 0.5, 0.4167, 0.5, 0.4583, 0.5, 0.4167, 0.5, 0.4167, 0.5, 0.4583, 0.5, 0.375, 0.4583, 0.4167, 0.4583, 0.4167, 0.5, 0.375, 0.5, 0.4167, 0.5, 0.375, 0.5, 0.375, 0.5, 0.4167, 0.5, 0.375, 0.4583, 0.375, 0.5, 0.4167, 0.5, 0.4167, 0.4583, 0.375, 0.5, 0.375, 0.4583, 0.375, 0.4583, 0.375, 0.5, 0.375, 0.4583, 0.4167, 0.4583, 0.4167, 0.4583, 0.375, 0.4583])
me_plane_045.materials.append(mat_material)
me_plane_045.materials.append(mat_material_002)
me_plane_045.materials.append(mat_material_001)
me_plane_045.materials.append(mat_material_003)
me_plane_045.materials.append(mat_material_004)
me_plane_045.materials.append(mat_material_005)
me_plane_045.use_remesh_fix_poles = True
me_plane_045.use_remesh_preserve_attributes = False
me_plane_045.use_mirror_vertex_groups = False
me_plane_045.update()
me_plane_046 = bpy.data.meshes.new('Plane.046')
me_plane_046.from_pydata([(0.75, -0.25, 0.4096), (0.75, -0.5, 0.4096), (0.5, -0.25, 0.4096), (0.75, -0.25, 0.3396), (0.75, -0.5, 0.3396), (0.5, -0.25, 0.3396), (0.5, -0.5, 0.3396), (0.5, -0.75, 0.3396), (0.5, -0.5, 0.4096), (0.5, -0.75, 0.4096), (0.75, -0.75, 0.4096), (0.75, -0.75, 0.3396)], [], [(1, 0, 3, 4), (1, 8, 2, 0), (0, 2, 5, 3), (4, 3, 5, 6), (2, 8, 6, 5), (11, 4, 6, 7), (8, 9, 7, 6), (10, 9, 8, 1), (9, 10, 11, 7), (10, 1, 4, 11)])
me_plane_046.polygons.foreach_set('material_index', [2, 2, 2, 2, 2, 2, 2, 2, 2, 2])
_uv = me_plane_046.uv_layers.new(name='UVMap')
_uv.uv.foreach_set('vector', [0.4167, 0.4583, 0.4583, 0.4583, 0.4583, 0.4583, 0.4167, 0.4583, 0.4167, 0.4583, 0.4167, 0.5, 0.4583, 0.5, 0.4583, 0.4583, 0.4583, 0.4583, 0.4583, 0.5, 0.4583, 0.5, 0.4583, 0.4583, 0.4167, 0.4583, 0.4583, 0.4583, 0.4583, 0.5, 0.4167, 0.5, 0.4583, 0.5, 0.4167, 0.5, 0.4167, 0.5, 0.4583, 0.5, 0.375, 0.4583, 0.4167, 0.4583, 0.4167, 0.5, 0.375, 0.5, 0.4167, 0.5, 0.375, 0.5, 0.375, 0.5, 0.4167, 0.5, 0.375, 0.4583, 0.375, 0.5, 0.4167, 0.5, 0.4167, 0.4583, 0.375, 0.5, 0.375, 0.4583, 0.375, 0.4583, 0.375, 0.5, 0.375, 0.4583, 0.4167, 0.4583, 0.4167, 0.4583, 0.375, 0.4583])
me_plane_046.materials.append(mat_material)
me_plane_046.materials.append(mat_material_002)
me_plane_046.materials.append(mat_material_001)
me_plane_046.materials.append(mat_material_003)
me_plane_046.materials.append(mat_material_004)
me_plane_046.materials.append(mat_material_005)
me_plane_046.use_remesh_fix_poles = True
me_plane_046.use_remesh_preserve_attributes = False
me_plane_046.use_mirror_vertex_groups = False
me_plane_046.update()
me_plane_047 = bpy.data.meshes.new('Plane.047')
me_plane_047.from_pydata([(0.5, 0.5, 0.4096), (0.5, 0.25, 0.4096), (0.75, 0.5, 0.4096), (0.5, 0.5, 0.3396), (0.5, 0.25, 0.3396), (0.75, 0.5, 0.3396), (1.0, 0.5, 0.3396), (0.75, 0.25, 0.3396), (0.75, -2.98e-08, 0.3396), (1.0, 0.25, 0.3396), (1.0, -2.98e-08, 0.3396), (1.0, 0.25, 0.4096), (1.0, 0.5, 0.4096), (1.0, -2.98e-08, 0.4096), (0.75, 0.25, 0.4096), (0.75, -2.98e-08, 0.4096), (0.5, -2.98e-08, 0.4096), (0.5, -2.98e-08, 0.3396)], [], [(0, 1, 4, 3), (1, 0, 2, 14), (2, 0, 3, 5), (4, 7, 5, 3), (12, 2, 5, 6), (7, 9, 6, 5), (17, 8, 7, 4), (8, 10, 9, 7), (11, 12, 6, 9), (13, 11, 9, 10), (14, 2, 12, 11), (15, 14, 11, 13), (16, 1, 14, 15), (15, 13, 10, 8), (16, 15, 8, 17), (1, 16, 17, 4)])
me_plane_047.polygons.foreach_set('material_index', [5, 5, 5, 5, 5, 5, 5, 5, 5, 5, 5, 5, 5, 5, 5, 5])
_uv = me_plane_047.uv_layers.new(name='UVMap')
_uv.uv.foreach_set('vector', [0.3333, 0.6667, 0.3333, 0.625, 0.3333, 0.625, 0.3333, 0.6667, 0.3333, 0.625, 0.3333, 0.6667, 0.375, 0.6667, 0.375, 0.625, 0.375, 0.6667, 0.3333, 0.6667, 0.3333, 0.6667, 0.375, 0.6667, 0.3333, 0.625, 0.375, 0.625, 0.375, 0.6667, 0.3333, 0.6667, 0.4167, 0.6667, 0.375, 0.6667, 0.375, 0.6667, 0.4167, 0.6667, 0.375, 0.625, 0.4167, 0.625, 0.4167, 0.6667, 0.375, 0.6667, 0.3333, 0.5833, 0.375, 0.5833, 0.375, 0.625, 0.3333, 0.625, 0.375, 0.5833, 0.4167, 0.5833, 0.4167, 0.625, 0.375, 0.625, 0.4167, 0.625, 0.4167, 0.6667, 0.4167, 0.6667, 0.4167, 0.625, 0.4167, 0.5833, 0.4167, 0.625, 0.4167, 0.625, 0.4167, 0.5833, 0.375, 0.625, 0.375, 0.6667, 0.4167, 0.6667, 0.4167, 0.625, 0.375, 0.5833, 0.375, 0.625, 0.4167, 0.625, 0.4167, 0.5833, 0.3333, 0.5833, 0.3333, 0.625, 0.375, 0.625, 0.375, 0.5833, 0.375, 0.5833, 0.4167, 0.5833, 0.4167, 0.5833, 0.375, 0.5833, 0.3333, 0.5833, 0.375, 0.5833, 0.375, 0.5833, 0.3333, 0.5833, 0.3333, 0.625, 0.3333, 0.5833, 0.3333, 0.5833, 0.3333, 0.625])
me_plane_047.materials.append(mat_material)
me_plane_047.materials.append(mat_material_002)
me_plane_047.materials.append(mat_material_001)
me_plane_047.materials.append(mat_material_003)
me_plane_047.materials.append(mat_material_004)
me_plane_047.materials.append(mat_material_005)
me_plane_047.use_remesh_fix_poles = True
me_plane_047.use_remesh_preserve_attributes = False
me_plane_047.use_mirror_vertex_groups = False
me_plane_047.update()
me_plane_048 = bpy.data.meshes.new('Plane.048')
me_plane_048.from_pydata([(-0.75, -1.0, 0.4096), (-1.0, -1.0, 0.4096), (-0.75, -1.0, 0.3396), (-1.0, -1.0, 0.3396), (-1.0, -0.75, 0.3396), (-1.0, -0.75, 0.4096), (-0.75, -0.869, 0.4096), (-0.75, -0.869, 0.3396), (-0.8712, -0.75, 0.3396), (-0.8712, -0.75, 0.4096)], [], [(1, 0, 2, 3), (9, 5, 4, 8), (5, 1, 3, 4), (8, 7, 6, 9), (3, 2, 7, 8, 4), (1, 5, 9, 6, 0), (0, 6, 7, 2)])
me_plane_048.polygons.foreach_set('material_index', [3, 3, 3, 3, 3, 3, 3])
_uv = me_plane_048.uv_layers.new(name='UVMap')
_uv.uv.foreach_set('vector', [0.4167, 0.625, 0.4583, 0.625, 0.4583, 0.625, 0.4167, 0.625, 0.4381, 0.6667, 0.4167, 0.6667, 0.4167, 0.6667, 0.4381, 0.6667, 0.4167, 0.6667, 0.4167, 0.625, 0.4167, 0.625, 0.4167, 0.6667, 0.4381, 0.6667, 0.4583, 0.6468, 0.4583, 0.6468, 0.4381, 0.6667, 0.4167, 0.625, 0.4583, 0.625, 0.4583, 0.6468, 0.4381, 0.6667, 0.4167, 0.6667, 0.4167, 0.625, 0.4167, 0.6667, 0.4381, 0.6667, 0.4583, 0.6468, 0.4583, 0.625, 0.4583, 0.625, 0.4583, 0.6468, 0.4583, 0.6468, 0.4583, 0.625])
me_plane_048.materials.append(mat_material)
me_plane_048.materials.append(mat_material_002)
me_plane_048.materials.append(mat_material_001)
me_plane_048.materials.append(mat_material_003)
me_plane_048.materials.append(mat_material_004)
me_plane_048.materials.append(mat_material_005)
me_plane_048.use_remesh_fix_poles = True
me_plane_048.use_remesh_preserve_attributes = False
me_plane_048.use_mirror_vertex_groups = False
me_plane_048.update()
me_plane_049 = bpy.data.meshes.new('Plane.049')
me_plane_049.from_pydata([(-0.5, -1.0, 0.4096), (-0.5, -1.25, 0.4096), (-0.25, -1.0, 0.4096), (-0.5, -1.0, 0.3396), (-0.5, -1.25, 0.3396), (-0.25, -1.0, 0.3396), (-8.941e-08, -1.0, 0.3396), (-0.25, -1.25, 0.3396), (-0.25, -1.5, 0.3396), (-8.941e-08, -1.25, 0.3396), (-8.941e-08, -1.25, 0.4096), (-8.941e-08, -1.0, 0.4096), (-0.25, -1.25, 0.4096), (-0.25, -1.5, 0.4096), (-0.5, -1.5, 0.4096), (-0.5, -1.5, 0.3396), (-8.941e-08, -1.379, 0.3396), (-8.941e-08, -1.379, 0.4096), (-0.1208, -1.5, 0.4096), (-0.1208, -1.5, 0.3396)], [], [(0, 1, 4, 3), (1, 0, 2, 12), (2, 0, 3, 5), (4, 7, 5, 3), (11, 2, 5, 6), (7, 9, 6, 5), (15, 8, 7, 4), (10, 11, 6, 9), (17, 10, 9, 16), (12, 2, 11, 10), (14, 1, 12, 13), (14, 13, 8, 15), (1, 14, 15, 4), (13, 18, 19, 8), (13, 12, 10, 17, 18), (8, 19, 16, 9, 7), (19, 18, 17, 16)])
me_plane_049.polygons.foreach_set('material_index', [5, 5, 5, 5, 5, 5, 5, 5, 5, 5, 5, 5, 5, 5, 5, 5, 5])
_uv = me_plane_049.uv_layers.new(name='UVMap')
_uv.uv.foreach_set('vector', [0.3333, 0.6667, 0.3333, 0.625, 0.3333, 0.625, 0.3333, 0.6667, 0.3333, 0.625, 0.3333, 0.6667, 0.375, 0.6667, 0.375, 0.625, 0.375, 0.6667, 0.3333, 0.6667, 0.3333, 0.6667, 0.375, 0.6667, 0.3333, 0.625, 0.375, 0.625, 0.375, 0.6667, 0.3333, 0.6667, 0.4167, 0.6667, 0.375, 0.6667, 0.375, 0.6667, 0.4167, 0.6667, 0.375, 0.625, 0.4167, 0.625, 0.4167, 0.6667, 0.375, 0.6667, 0.3333, 0.5833, 0.375, 0.5833, 0.375, 0.625, 0.3333, 0.625, 0.4167, 0.625, 0.4167, 0.6667, 0.4167, 0.6667, 0.4167, 0.625, 0.4167, 0.6035, 0.4167, 0.625, 0.4167, 0.625, 0.4167, 0.6035, 0.375, 0.625, 0.375, 0.6667, 0.4167, 0.6667, 0.4167, 0.625, 0.3333, 0.5833, 0.3333, 0.625, 0.375, 0.625, 0.375, 0.5833, 0.3333, 0.5833, 0.375, 0.5833, 0.375, 0.5833, 0.3333, 0.5833, 0.3333, 0.625, 0.3333, 0.5833, 0.3333, 0.5833, 0.3333, 0.625, 0.375, 0.5833, 0.3965, 0.5833, 0.3965, 0.5833, 0.375, 0.5833, 0.375, 0.5833, 0.375, 0.625, 0.4167, 0.625, 0.4167, 0.6035, 0.3965, 0.5833, 0.375, 0.5833, 0.3965, 0.5833, 0.4167, 0.6035, 0.4167, 0.625, 0.375, 0.625, 0.3965, 0.5833, 0.3965, 0.5833, 0.4167, 0.6035, 0.4167, 0.6035])
me_plane_049.materials.append(mat_material)
me_plane_049.materials.append(mat_material_002)
me_plane_049.materials.append(mat_material_001)
me_plane_049.materials.append(mat_material_003)
me_plane_049.materials.append(mat_material_004)
me_plane_049.materials.append(mat_material_005)
me_plane_049.use_remesh_fix_poles = True
me_plane_049.use_remesh_preserve_attributes = False
me_plane_049.use_mirror_vertex_groups = False
me_plane_049.update()
me_plane_050 = bpy.data.meshes.new('Plane.050')
me_plane_050.from_pydata([(-0.5, 1.49e-08, 0.4096), (-0.75, 1.49e-08, 0.4096), (-0.5, 0.25, 0.4096), (-0.5, 1.49e-08, 0.3396), (-0.75, 1.49e-08, 0.3396), (-0.5, 0.25, 0.3396), (-0.75, 0.25, 0.3396), (-1.0, 0.25, 0.3396), (-0.75, 0.25, 0.4096), (-1.0, 0.25, 0.4096), (-1.0, 1.49e-08, 0.4096), (-1.0, 1.49e-08, 0.3396)], [], [(1, 0, 3, 4), (1, 8, 2, 0), (0, 2, 5, 3), (4, 3, 5, 6), (2, 8, 6, 5), (11, 4, 6, 7), (8, 9, 7, 6), (10, 9, 8, 1), (9, 10, 11, 7), (10, 1, 4, 11)])
me_plane_050.polygons.foreach_set('material_index', [2, 2, 2, 2, 2, 2, 2, 2, 2, 2])
_uv = me_plane_050.uv_layers.new(name='UVMap')
_uv.uv.foreach_set('vector', [0.4167, 0.4583, 0.4583, 0.4583, 0.4583, 0.4583, 0.4167, 0.4583, 0.4167, 0.4583, 0.4167, 0.5, 0.4583, 0.5, 0.4583, 0.4583, 0.4583, 0.4583, 0.4583, 0.5, 0.4583, 0.5, 0.4583, 0.4583, 0.4167, 0.4583, 0.4583, 0.4583, 0.4583, 0.5, 0.4167, 0.5, 0.4583, 0.5, 0.4167, 0.5, 0.4167, 0.5, 0.4583, 0.5, 0.375, 0.4583, 0.4167, 0.4583, 0.4167, 0.5, 0.375, 0.5, 0.4167, 0.5, 0.375, 0.5, 0.375, 0.5, 0.4167, 0.5, 0.375, 0.4583, 0.375, 0.5, 0.4167, 0.5, 0.4167, 0.4583, 0.375, 0.5, 0.375, 0.4583, 0.375, 0.4583, 0.375, 0.5, 0.375, 0.4583, 0.4167, 0.4583, 0.4167, 0.4583, 0.375, 0.4583])
me_plane_050.materials.append(mat_material)
me_plane_050.materials.append(mat_material_002)
me_plane_050.materials.append(mat_material_001)
me_plane_050.materials.append(mat_material_003)
me_plane_050.materials.append(mat_material_004)
me_plane_050.materials.append(mat_material_005)
me_plane_050.use_remesh_fix_poles = True
me_plane_050.use_remesh_preserve_attributes = False
me_plane_050.use_mirror_vertex_groups = False
me_plane_050.update()
me_plane_051 = bpy.data.meshes.new('Plane.051')
me_plane_051.from_pydata([(-0.25, -1.0, 0.4096), (-0.5, -1.0, 0.4096), (-0.25, -0.75, 0.4096), (-0.25, -1.0, 0.3396), (-0.5, -1.0, 0.3396), (-0.25, -0.75, 0.3396), (-0.5, -0.75, 0.3396), (-0.5, -0.75, 0.4096), (-0.75, -1.0, 0.4096), (-0.75, -1.0, 0.3396), (-0.624, -0.75, 0.3396), (-0.624, -0.75, 0.4096), (-0.75, -0.8765, 0.4096), (-0.75, -0.8765, 0.3396)], [], [(1, 0, 3, 4), (1, 7, 2, 0), (0, 2, 5, 3), (4, 3, 5, 6), (2, 7, 6, 5), (12, 8, 9, 13), (8, 1, 4, 9), (13, 10, 11, 12), (8, 12, 11, 7, 1), (9, 4, 6, 10, 13), (7, 11, 10, 6)])
me_plane_051.polygons.foreach_set('material_index', [2, 2, 2, 2, 2, 2, 2, 2, 2, 2, 2])
_uv = me_plane_051.uv_layers.new(name='UVMap')
_uv.uv.foreach_set('vector', [0.4167, 0.4583, 0.4583, 0.4583, 0.4583, 0.4583, 0.4167, 0.4583, 0.4167, 0.4583, 0.4167, 0.5, 0.4583, 0.5, 0.4583, 0.4583, 0.4583, 0.4583, 0.4583, 0.5, 0.4583, 0.5, 0.4583, 0.4583, 0.4167, 0.4583, 0.4583, 0.4583, 0.4583, 0.5, 0.4167, 0.5, 0.4583, 0.5, 0.4167, 0.5, 0.4167, 0.5, 0.4583, 0.5, 0.375, 0.4789, 0.375, 0.4583, 0.375, 0.4583, 0.375, 0.4789, 0.375, 0.4583, 0.4167, 0.4583, 0.4167, 0.4583, 0.375, 0.4583, 0.375, 0.4789, 0.396, 0.5, 0.396, 0.5, 0.375, 0.4789, 0.375, 0.4583, 0.375, 0.4789, 0.396, 0.5, 0.4167, 0.5, 0.4167, 0.4583, 0.375, 0.4583, 0.4167, 0.4583, 0.4167, 0.5, 0.396, 0.5, 0.375, 0.4789, 0.4167, 0.5, 0.396, 0.5, 0.396, 0.5, 0.4167, 0.5])
me_plane_051.materials.append(mat_material)
me_plane_051.materials.append(mat_material_002)
me_plane_051.materials.append(mat_material_001)
me_plane_051.materials.append(mat_material_003)
me_plane_051.materials.append(mat_material_004)
me_plane_051.materials.append(mat_material_005)
me_plane_051.use_remesh_fix_poles = True
me_plane_051.use_remesh_preserve_attributes = False
me_plane_051.use_mirror_vertex_groups = False
me_plane_051.update()
me_plane_052 = bpy.data.meshes.new('Plane.052')
me_plane_052.from_pydata([(-0.25, -0.75, 0.4096), (-0.5, -0.75, 0.4096), (-0.25, -0.5, 0.4096), (-0.25, -0.75, 0.3396), (-0.5, -0.75, 0.3396), (-0.25, -0.5, 0.3396), (-0.5, -0.5, 0.3396), (-0.5, -0.5, 0.4096)], [], [(1, 0, 3, 4), (1, 7, 2, 0), (0, 2, 5, 3), (4, 3, 5, 6), (2, 7, 6, 5), (7, 1, 4, 6)])
me_plane_052.polygons.foreach_set('material_index', [3, 3, 3, 3, 3, 3])
_uv = me_plane_052.uv_layers.new(name='UVMap')
_uv.uv.foreach_set('vector', [0.4167, 0.625, 0.4583, 0.625, 0.4583, 0.625, 0.4167, 0.625, 0.4167, 0.625, 0.4167, 0.6667, 0.4583, 0.6667, 0.4583, 0.625, 0.4583, 0.625, 0.4583, 0.6667, 0.4583, 0.6667, 0.4583, 0.625, 0.4167, 0.625, 0.4583, 0.625, 0.4583, 0.6667, 0.4167, 0.6667, 0.4583, 0.6667, 0.4167, 0.6667, 0.4167, 0.6667, 0.4583, 0.6667, 0.4167, 0.6667, 0.4167, 0.625, 0.4167, 0.625, 0.4167, 0.6667])
me_plane_052.materials.append(mat_material)
me_plane_052.materials.append(mat_material_002)
me_plane_052.materials.append(mat_material_001)
me_plane_052.materials.append(mat_material_003)
me_plane_052.materials.append(mat_material_004)
me_plane_052.materials.append(mat_material_005)
me_plane_052.use_remesh_fix_poles = True
me_plane_052.use_remesh_preserve_attributes = False
me_plane_052.use_mirror_vertex_groups = False
me_plane_052.update()
me_plane_053 = bpy.data.meshes.new('Plane.053')
me_plane_053.from_pydata([(-8.941e-08, -1.0, 0.4096), (-0.25, -1.0, 0.4096), (-8.941e-08, -0.75, 0.4096), (-8.941e-08, -1.0, 0.3396), (-0.25, -1.0, 0.3396), (-8.941e-08, -0.75, 0.3396), (-0.25, -0.75, 0.3396), (-0.25, -0.75, 0.4096)], [], [(1, 0, 3, 4), (1, 7, 2, 0), (0, 2, 5, 3), (4, 3, 5, 6), (2, 7, 6, 5), (7, 1, 4, 6)])
me_plane_053.polygons.foreach_set('material_index', [3, 3, 3, 3, 3, 3])
_uv = me_plane_053.uv_layers.new(name='UVMap')
_uv.uv.foreach_set('vector', [0.4167, 0.625, 0.4583, 0.625, 0.4583, 0.625, 0.4167, 0.625, 0.4167, 0.625, 0.4167, 0.6667, 0.4583, 0.6667, 0.4583, 0.625, 0.4583, 0.625, 0.4583, 0.6667, 0.4583, 0.6667, 0.4583, 0.625, 0.4167, 0.625, 0.4583, 0.625, 0.4583, 0.6667, 0.4167, 0.6667, 0.4583, 0.6667, 0.4167, 0.6667, 0.4167, 0.6667, 0.4583, 0.6667, 0.4167, 0.6667, 0.4167, 0.625, 0.4167, 0.625, 0.4167, 0.6667])
me_plane_053.materials.append(mat_material)
me_plane_053.materials.append(mat_material_002)
me_plane_053.materials.append(mat_material_001)
me_plane_053.materials.append(mat_material_003)
me_plane_053.materials.append(mat_material_004)
me_plane_053.materials.append(mat_material_005)
me_plane_053.use_remesh_fix_poles = True
me_plane_053.use_remesh_preserve_attributes = False
me_plane_053.use_mirror_vertex_groups = False
me_plane_053.update()
me_plane_054 = bpy.data.meshes.new('Plane.054')
me_plane_054.from_pydata([(0.75, -0.25, 0.4096), (0.5, -0.25, 0.4096), (0.75, -5.96e-08, 0.4096), (0.75, -0.25, 0.3396), (0.5, -0.25, 0.3396), (0.75, -5.96e-08, 0.3396), (0.5, -5.96e-08, 0.3396), (0.5, -5.96e-08, 0.4096)], [], [(1, 0, 3, 4), (1, 7, 2, 0), (0, 2, 5, 3), (4, 3, 5, 6), (2, 7, 6, 5), (7, 1, 4, 6)])
me_plane_054.polygons.foreach_set('material_index', [3, 3, 3, 3, 3, 3])
_uv = me_plane_054.uv_layers.new(name='UVMap')
_uv.uv.foreach_set('vector', [0.4167, 0.625, 0.4583, 0.625, 0.4583, 0.625, 0.4167, 0.625, 0.4167, 0.625, 0.4167, 0.6667, 0.4583, 0.6667, 0.4583, 0.625, 0.4583, 0.625, 0.4583, 0.6667, 0.4583, 0.6667, 0.4583, 0.625, 0.4167, 0.625, 0.4583, 0.625, 0.4583, 0.6667, 0.4167, 0.6667, 0.4583, 0.6667, 0.4167, 0.6667, 0.4167, 0.6667, 0.4583, 0.6667, 0.4167, 0.6667, 0.4167, 0.625, 0.4167, 0.625, 0.4167, 0.6667])
me_plane_054.materials.append(mat_material)
me_plane_054.materials.append(mat_material_002)
me_plane_054.materials.append(mat_material_001)
me_plane_054.materials.append(mat_material_003)
me_plane_054.materials.append(mat_material_004)
me_plane_054.materials.append(mat_material_005)
me_plane_054.use_remesh_fix_poles = True
me_plane_054.use_remesh_preserve_attributes = False
me_plane_054.use_mirror_vertex_groups = False
me_plane_054.update()
me_plane_055 = bpy.data.meshes.new('Plane.055')
me_plane_055.from_pydata([(0.25, 0.5, 0.4096), (0.25, 0.75, 0.4096), (0.25, 0.5, 0.3396), (0.25, 0.75, 0.3396), (-5.96e-08, 0.75, 0.3396), (-5.96e-08, 0.75, 0.4096), (0.1235, 0.5, 0.4096), (0.1235, 0.5, 0.3396), (-5.96e-08, 0.6246, 0.3396), (-5.96e-08, 0.6246, 0.4096)], [], [(6, 0, 2, 7), (9, 5, 1, 0, 6), (0, 1, 3, 2), (7, 2, 3, 4, 8), (1, 5, 4, 3), (5, 9, 8, 4), (8, 9, 6, 7)])
me_plane_055.polygons.foreach_set('material_index', [3, 3, 3, 3, 3, 3, 3])
_uv = me_plane_055.uv_layers.new(name='UVMap')
_uv.uv.foreach_set('vector', [0.4373, 0.625, 0.4583, 0.625, 0.4583, 0.625, 0.4373, 0.625, 0.4167, 0.6458, 0.4167, 0.6667, 0.4583, 0.6667, 0.4583, 0.625, 0.4373, 0.625, 0.4583, 0.625, 0.4583, 0.6667, 0.4583, 0.6667, 0.4583, 0.625, 0.4373, 0.625, 0.4583, 0.625, 0.4583, 0.6667, 0.4167, 0.6667, 0.4167, 0.6458, 0.4583, 0.6667, 0.4167, 0.6667, 0.4167, 0.6667, 0.4583, 0.6667, 0.4167, 0.6667, 0.4167, 0.6458, 0.4167, 0.6458, 0.4167, 0.6667, 0.4167, 0.6458, 0.4167, 0.6458, 0.4373, 0.625, 0.4373, 0.625])
me_plane_055.materials.append(mat_material)
me_plane_055.materials.append(mat_material_002)
me_plane_055.materials.append(mat_material_001)
me_plane_055.materials.append(mat_material_003)
me_plane_055.materials.append(mat_material_004)
me_plane_055.materials.append(mat_material_005)
me_plane_055.use_remesh_fix_poles = True
me_plane_055.use_remesh_preserve_attributes = False
me_plane_055.use_mirror_vertex_groups = False
me_plane_055.update()
me_plane_056 = bpy.data.meshes.new('Plane.056')
me_plane_056.from_pydata([(-0.2566, -0.375, 0.398), (-0.375, -0.4934, 0.398), (-0.375, -0.2566, 0.398), (-0.2566, -0.375, 0.3149), (-0.375, -0.4934, 0.3149), (-0.375, -0.2566, 0.3149), (-0.4934, -0.375, 0.3149), (-0.4934, -0.375, 0.398)], [], [(1, 0, 3, 4), (1, 7, 2, 0), (0, 2, 5, 3), (4, 3, 5, 6), (2, 7, 6, 5), (7, 1, 4, 6)])
me_plane_056.polygons.foreach_set('material_index', [3, 3, 3, 3, 3, 3])
_uv = me_plane_056.uv_layers.new(name='UVMap')
_uv.uv.foreach_set('vector', [0.4167, 0.625, 0.4583, 0.625, 0.4583, 0.625, 0.4167, 0.625, 0.4167, 0.625, 0.4167, 0.6667, 0.4583, 0.6667, 0.4583, 0.625, 0.4583, 0.625, 0.4583, 0.6667, 0.4583, 0.6667, 0.4583, 0.625, 0.4167, 0.625, 0.4583, 0.625, 0.4583, 0.6667, 0.4167, 0.6667, 0.4583, 0.6667, 0.4167, 0.6667, 0.4167, 0.6667, 0.4583, 0.6667, 0.4167, 0.6667, 0.4167, 0.625, 0.4167, 0.625, 0.4167, 0.6667])
me_plane_056.materials.append(None)
me_plane_056.materials.append(mat_material_002)
me_plane_056.materials.append(mat_material_001)
me_plane_056.materials.append(mat_material_007)
me_plane_056.materials.append(mat_material_004)
me_plane_056.materials.append(mat_material_005)
me_plane_056.use_remesh_fix_poles = True
me_plane_056.use_remesh_preserve_attributes = False
me_plane_056.use_mirror_vertex_groups = False
me_plane_056.update()
me_plane_057 = bpy.data.meshes.new('Plane.057')
me_plane_057.from_pydata([(-0.2566, -0.375, 0.398), (-0.375, -0.4934, 0.398), (-0.375, -0.2566, 0.398), (-0.2566, -0.375, 0.3511), (-0.375, -0.4934, 0.3511), (-0.375, -0.2566, 0.3511), (-0.4934, -0.375, 0.3511), (-0.4934, -0.375, 0.398)], [], [(1, 0, 3, 4), (1, 7, 2, 0), (0, 2, 5, 3), (4, 3, 5, 6), (2, 7, 6, 5), (7, 1, 4, 6)])
me_plane_057.polygons.foreach_set('material_index', [3, 3, 3, 3, 3, 3])
_uv = me_plane_057.uv_layers.new(name='UVMap')
_uv.uv.foreach_set('vector', [0.4167, 0.625, 0.4583, 0.625, 0.4583, 0.625, 0.4167, 0.625, 0.4167, 0.625, 0.4167, 0.6667, 0.4583, 0.6667, 0.4583, 0.625, 0.4583, 0.625, 0.4583, 0.6667, 0.4583, 0.6667, 0.4583, 0.625, 0.4167, 0.625, 0.4583, 0.625, 0.4583, 0.6667, 0.4167, 0.6667, 0.4583, 0.6667, 0.4167, 0.6667, 0.4167, 0.6667, 0.4583, 0.6667, 0.4167, 0.6667, 0.4167, 0.625, 0.4167, 0.625, 0.4167, 0.6667])
me_plane_057.materials.append(None)
me_plane_057.materials.append(mat_material_002)
me_plane_057.materials.append(mat_material_001)
me_plane_057.materials.append(mat_material_007)
me_plane_057.materials.append(mat_material_004)
me_plane_057.materials.append(mat_material_005)
me_plane_057.use_remesh_fix_poles = True
me_plane_057.use_remesh_preserve_attributes = False
me_plane_057.use_mirror_vertex_groups = False
me_plane_057.update()

# ---- objects
ob_plane = bpy.data.objects.new('Plane', me_plane_002)
ob_plane_002 = bpy.data.objects.new('Plane.002', me_plane_005)
ob_camera = bpy.data.objects.new('Camera', cam_camera_001)
ob_plane_001 = bpy.data.objects.new('Plane.001', me_plane_032)
ob_plane_003 = bpy.data.objects.new('Plane.003', me_plane_033)
ob_plane_004 = bpy.data.objects.new('Plane.004', me_plane_034)
ob_plane_005 = bpy.data.objects.new('Plane.005', me_plane_035)
ob_plane_006 = bpy.data.objects.new('Plane.006', me_plane_036)
ob_plane_007 = bpy.data.objects.new('Plane.007', me_plane_037)
ob_plane_008 = bpy.data.objects.new('Plane.008', me_plane_038)
ob_plane_009 = bpy.data.objects.new('Plane.009', me_plane_039)
ob_plane_010 = bpy.data.objects.new('Plane.010', me_plane_040)
ob_plane_011 = bpy.data.objects.new('Plane.011', me_plane_041)
ob_plane_012 = bpy.data.objects.new('Plane.012', me_plane_042)
ob_plane_013 = bpy.data.objects.new('Plane.013', me_plane_043)
ob_plane_014 = bpy.data.objects.new('Plane.014', me_plane_044)
ob_plane_015 = bpy.data.objects.new('Plane.015', me_plane_045)
ob_plane_016 = bpy.data.objects.new('Plane.016', me_plane_046)
ob_plane_017 = bpy.data.objects.new('Plane.017', me_plane_047)
ob_plane_018 = bpy.data.objects.new('Plane.018', me_plane_048)
ob_plane_019 = bpy.data.objects.new('Plane.019', me_plane_049)
ob_plane_020 = bpy.data.objects.new('Plane.020', me_plane_050)
ob_plane_021 = bpy.data.objects.new('Plane.021', me_plane_051)
ob_plane_022 = bpy.data.objects.new('Plane.022', me_plane_052)
ob_plane_023 = bpy.data.objects.new('Plane.023', me_plane_053)
ob_plane_024 = bpy.data.objects.new('Plane.024', me_plane_054)
ob_plane_025 = bpy.data.objects.new('Plane.025', me_plane_055)
ob_plane_026 = bpy.data.objects.new('Plane.026', me_plane_056)
ob_plane_027 = bpy.data.objects.new('Plane.027', me_plane_057)

# ---- transforms, parenting, visibility, modifiers, constraints
ob_plane.location = (0.0, 0.0, 0.0)
ob_plane.instance_type = 'FACES'
ob_plane.instance_faces_scale = 0.5
ob_plane.display_type = 'SOLID'
ob_plane.lineart.crease_threshold = 0.0
ob_plane_002.parent = ob_plane
ob_plane_002.location = (2.98e-08, 0.25, -0.1589)
ob_plane_002.color = (1.0, 0.9284, 0.0, 1.0)
ob_plane_002.display_type = 'SOLID'
ob_plane_002.lineart.crease_threshold = 0.0
ob_camera.location = (0.0, 0.0, 3.022)
ob_camera.lineart.crease_threshold = 0.0
ob_plane_001.parent = ob_plane
ob_plane_001.location = (2.98e-08, 0.25, -0.168)
ob_plane_001.color = (1.0, 0.9284, 0.0, 1.0)
ob_plane_001.display_type = 'SOLID'
ob_plane_001.lineart.crease_threshold = 0.0
ob_plane_003.parent = ob_plane
ob_plane_003.location = (2.98e-08, 0.25, -0.1416)
ob_plane_003.color = (1.0, 0.9284, 0.0, 1.0)
ob_plane_003.display_type = 'SOLID'
ob_plane_003.lineart.crease_threshold = 0.0
ob_plane_004.parent = ob_plane
ob_plane_004.location = (2.98e-08, 0.25, -0.1589)
ob_plane_004.color = (1.0, 0.9284, 0.0, 1.0)
ob_plane_004.display_type = 'SOLID'
ob_plane_004.lineart.crease_threshold = 0.0
ob_plane_005.parent = ob_plane
ob_plane_005.location = (2.98e-08, 0.25, -0.1336)
ob_plane_005.color = (1.0, 0.9284, 0.0, 1.0)
ob_plane_005.display_type = 'SOLID'
ob_plane_005.lineart.crease_threshold = 0.0
ob_plane_006.parent = ob_plane
ob_plane_006.location = (2.98e-08, 0.25, -0.1589)
ob_plane_006.color = (1.0, 0.9284, 0.0, 1.0)
ob_plane_006.display_type = 'SOLID'
ob_plane_006.lineart.crease_threshold = 0.0
ob_plane_007.parent = ob_plane
ob_plane_007.location = (2.98e-08, 0.25, -0.1589)
ob_plane_007.color = (1.0, 0.9284, 0.0, 1.0)
ob_plane_007.display_type = 'SOLID'
ob_plane_007.lineart.crease_threshold = 0.0
ob_plane_008.parent = ob_plane
ob_plane_008.location = (2.98e-08, 0.25, -0.1736)
ob_plane_008.color = (1.0, 0.9284, 0.0, 1.0)
ob_plane_008.display_type = 'SOLID'
ob_plane_008.lineart.crease_threshold = 0.0
ob_plane_009.parent = ob_plane
ob_plane_009.location = (2.98e-08, 0.25, -0.1589)
ob_plane_009.color = (1.0, 0.9284, 0.0, 1.0)
ob_plane_009.display_type = 'SOLID'
ob_plane_009.lineart.crease_threshold = 0.0
ob_plane_010.parent = ob_plane
ob_plane_010.location = (2.98e-08, 0.25, -0.1589)
ob_plane_010.color = (1.0, 0.9284, 0.0, 1.0)
ob_plane_010.display_type = 'SOLID'
ob_plane_010.lineart.crease_threshold = 0.0
ob_plane_011.parent = ob_plane
ob_plane_011.location = (2.98e-08, 0.25, -0.1672)
ob_plane_011.color = (1.0, 0.9284, 0.0, 1.0)
ob_plane_011.display_type = 'SOLID'
ob_plane_011.lineart.crease_threshold = 0.0
ob_plane_012.parent = ob_plane
ob_plane_012.location = (2.98e-08, 0.25, -0.1589)
ob_plane_012.color = (1.0, 0.9284, 0.0, 1.0)
ob_plane_012.display_type = 'SOLID'
ob_plane_012.lineart.crease_threshold = 0.0
ob_plane_013.parent = ob_plane
ob_plane_013.location = (2.98e-08, 0.25, -0.1589)
ob_plane_013.color = (1.0, 0.9284, 0.0, 1.0)
ob_plane_013.display_type = 'SOLID'
ob_plane_013.lineart.crease_threshold = 0.0
ob_plane_014.parent = ob_plane
ob_plane_014.location = (2.98e-08, 0.25, -0.1589)
ob_plane_014.color = (1.0, 0.9284, 0.0, 1.0)
ob_plane_014.display_type = 'SOLID'
ob_plane_014.lineart.crease_threshold = 0.0
ob_plane_015.parent = ob_plane
ob_plane_015.location = (2.98e-08, 0.25, -0.1589)
ob_plane_015.color = (1.0, 0.9284, 0.0, 1.0)
ob_plane_015.display_type = 'SOLID'
ob_plane_015.lineart.crease_threshold = 0.0
ob_plane_016.parent = ob_plane
ob_plane_016.location = (2.98e-08, 0.25, -0.1709)
ob_plane_016.color = (1.0, 0.9284, 0.0, 1.0)
ob_plane_016.display_type = 'SOLID'
ob_plane_016.lineart.crease_threshold = 0.0
ob_plane_017.parent = ob_plane
ob_plane_017.location = (2.98e-08, 0.25, -0.1589)
ob_plane_017.color = (1.0, 0.9284, 0.0, 1.0)
ob_plane_017.display_type = 'SOLID'
ob_plane_017.lineart.crease_threshold = 0.0
ob_plane_018.parent = ob_plane
ob_plane_018.location = (2.98e-08, 0.25, -0.1487)
ob_plane_018.color = (1.0, 0.9284, 0.0, 1.0)
ob_plane_018.display_type = 'SOLID'
ob_plane_018.lineart.crease_threshold = 0.0
ob_plane_019.parent = ob_plane
ob_plane_019.location = (2.98e-08, 0.25, -0.1552)
ob_plane_019.color = (1.0, 0.9284, 0.0, 1.0)
ob_plane_019.display_type = 'SOLID'
ob_plane_019.lineart.crease_threshold = 0.0
ob_plane_020.parent = ob_plane
ob_plane_020.location = (2.98e-08, 0.25, -0.1461)
ob_plane_020.color = (1.0, 0.9284, 0.0, 1.0)
ob_plane_020.display_type = 'SOLID'
ob_plane_020.lineart.crease_threshold = 0.0
ob_plane_021.parent = ob_plane
ob_plane_021.location = (2.98e-08, 0.25, -0.1605)
ob_plane_021.color = (1.0, 0.9284, 0.0, 1.0)
ob_plane_021.display_type = 'SOLID'
ob_plane_021.lineart.crease_threshold = 0.0
ob_plane_022.parent = ob_plane
ob_plane_022.location = (2.98e-08, 0.25, -0.1434)
ob_plane_022.color = (1.0, 0.9284, 0.0, 1.0)
ob_plane_022.display_type = 'SOLID'
ob_plane_022.lineart.crease_threshold = 0.0
ob_plane_023.parent = ob_plane
ob_plane_023.location = (2.98e-08, 0.25, -0.1589)
ob_plane_023.color = (1.0, 0.9284, 0.0, 1.0)
ob_plane_023.display_type = 'SOLID'
ob_plane_023.lineart.crease_threshold = 0.0
ob_plane_024.parent = ob_plane
ob_plane_024.location = (2.98e-08, 0.25, -0.1589)
ob_plane_024.color = (1.0, 0.9284, 0.0, 1.0)
ob_plane_024.display_type = 'SOLID'
ob_plane_024.lineart.crease_threshold = 0.0
ob_plane_025.parent = ob_plane
ob_plane_025.location = (2.98e-08, 0.25, -0.1589)
ob_plane_025.color = (1.0, 0.9284, 0.0, 1.0)
ob_plane_025.display_type = 'SOLID'
ob_plane_025.lineart.crease_threshold = 0.0
ob_plane_026.parent = ob_plane
ob_plane_026.location = (0.3776, 1.126, -0.1581)
ob_plane_026.color = (1.0, 0.9284, 0.0, 1.0)
ob_plane_026.display_type = 'SOLID'
ob_plane_026.lineart.crease_threshold = 0.0
ob_plane_027.parent = ob_plane
ob_plane_027.location = (-0.3712, -0.1265, -0.1612)
ob_plane_027.color = (1.0, 0.9284, 0.0, 1.0)
ob_plane_027.display_type = 'SOLID'
ob_plane_027.lineart.crease_threshold = 0.0

# ---- collection membership
col_collection.objects.link(ob_plane)
col_collection.objects.link(ob_plane_002)
col_collection.objects.link(ob_camera)
col_collection.objects.link(ob_plane_001)
col_collection.objects.link(ob_plane_003)
col_collection.objects.link(ob_plane_004)
col_collection.objects.link(ob_plane_005)
col_collection.objects.link(ob_plane_006)
col_collection.objects.link(ob_plane_007)
col_collection.objects.link(ob_plane_008)
col_collection.objects.link(ob_plane_009)
col_collection.objects.link(ob_plane_010)
col_collection.objects.link(ob_plane_011)
col_collection.objects.link(ob_plane_012)
col_collection.objects.link(ob_plane_013)
col_collection.objects.link(ob_plane_014)
col_collection.objects.link(ob_plane_015)
col_collection.objects.link(ob_plane_016)
col_collection.objects.link(ob_plane_017)
col_collection.objects.link(ob_plane_018)
col_collection.objects.link(ob_plane_019)
col_collection.objects.link(ob_plane_020)
col_collection.objects.link(ob_plane_021)
col_collection.objects.link(ob_plane_022)
col_collection.objects.link(ob_plane_023)
col_collection.objects.link(ob_plane_024)
col_collection.objects.link(ob_plane_025)
col_collection.objects.link(ob_plane_026)
col_collection.objects.link(ob_plane_027)

# ---- scene / render settings (as saved in the file)
scene.camera = ob_camera
scene.frame_start = 1; scene.frame_end = 250; scene.frame_set(44)
scene.render.engine = 'BLENDER_EEVEE_NEXT'
scene.render.resolution_x = 512
scene.render.resolution_y = 512
scene.cycles.use_denoising = False
scene.cycles.samples = 128
scene.cycles.sampling_pattern = 'TABULATED_SOBOL'
scene.cycles.use_adaptive_sampling = False
scene.cycles.use_light_tree = False
scene.eevee.use_gtao = True
scene.eevee.gtao_quality = 1.0
scene.eevee.gtao_distance = 5.12
scene.eevee.fast_gi_quality = 1.0
scene.view_settings.view_transform = 'Filmic'
bpy.context.view_layer.update()

# ---- added for rendering (the .blend has no usable light): sun
light_auto_sun = bpy.data.lights.new('AutoSun', 'SUN')
light_auto_sun.energy = 3.0
light_auto_sun.angle = 0.0523599
ob_auto_sun = bpy.data.objects.new('AutoSun', light_auto_sun)
scene.collection.objects.link(ob_auto_sun)
ob_auto_sun.rotation_euler = (0.872665, 0.174533, 0.523599)
bpy.context.view_layer.update()
